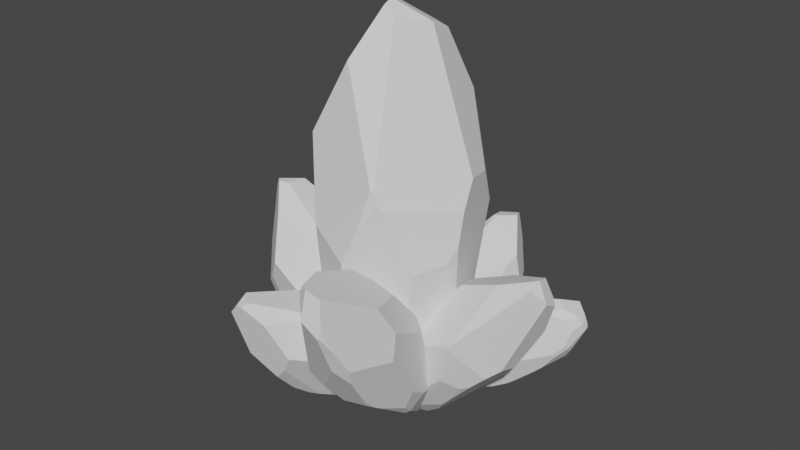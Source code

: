 # Source: crystals1.blend  (saved by Blender 2.90.8; exported with 4.5.12 LTS)
import bpy
from mathutils import Matrix  # noqa: F401  (used for matrix-valued properties, if any)

bpy.ops.wm.read_factory_settings(use_empty=True)
scene = bpy.context.scene
scene.name = 'Scene'

# ---- collections
col_collection = bpy.data.collections.new('Collection'); scene.collection.children.link(col_collection)

# ---- world
world_world = bpy.data.worlds.new('World'); scene.world = world_world
world_world.use_nodes = True; world_world.node_tree.nodes.clear()
_N = world_world.node_tree.nodes; _L = world_world.node_tree.links
n0 = _N.new('ShaderNodeOutputWorld'); n0.name = 'World Output'; n0.location = (300, 300)
n1 = _N.new('ShaderNodeBackground'); n1.name = 'Background'; n1.location = (10, 300)
n1.inputs[0].default_value = (0.05088, 0.05088, 0.05088, 1.0)
_L.new(n1.outputs[0], n0.inputs[0])
n0.is_active_output = True
world_world.color = (0.05088, 0.05088, 0.05088)
world_world.use_sun_shadow = False
world_world.sun_shadow_jitter_overblur = 0.0

# ---- meshes
me_sphere = bpy.data.meshes.new('Sphere')
me_sphere.from_pydata([(0.0, 0.5617, -1.02), (0.0, 0.4299, -1.463), (0.1811, 0.1163, -1.759), (0.3864, 8.478e-08, -1.463), (0.2091, 9.384e-08, -1.759), (-0.521, 0.1057, -0.497), (-0.09404, -0.3373, 0.4959), (0.2089, -0.5124, -0.1205), (-1.215e-08, -0.2746, -1.696), (-0.1264, -0.2436, -1.686), (-0.2081, -0.1337, -1.707), (0.08977, 0.05767, -1.811), (0.1274, 9.304e-08, -1.799), (0.0, 0.3195, -1.628), (0.1057, 0.2037, -1.755), (0.1067, 0.1991, -1.759), (-0.16, 0.3083, -1.574), (0.04887, 0.09118, -1.815), (0.4416, 7.634e-08, -1.256), (0.5146, -0.1263, -0.5141), (1.25e-08, 0.5761, -0.857), (0.44, 0.2117, -0.1824), (0.205, 0.5248, -0.2482), (-0.35, -0.2248, -1.396), (-0.3131, -0.3976, 0.0509), (-0.3419, -0.2196, -1.431), (-0.3313, -0.2186, -1.463), (-0.1994, 0.3843, -1.416), (-0.1865, 0.3743, -1.463), (-0.3142, -0.2018, -1.502), (-0.2115, -0.07945, -1.723), (-0.1764, 0.34, -1.519), (-0.1676, 0.04136, -1.766), (-0.167, 0.2924, -1.582), (-0.3613, -0.2112, -1.366), (-0.538, 0.03494, -0.497), (-0.5005, -0.04609, -0.1281), (-0.5345, 0.02818, -0.4323), (-0.4253, -0.2278, -0.07653), (-0.5057, -0.05245, -0.8109), (-0.5288, 0.007072, -0.6966), (0.2184, -0.421, -1.274), (0.2753, -0.492, -0.2305), (0.3815, -0.3951, -0.5874), (0.1396, -0.5558, -0.3772), (0.05598, -0.5845, -0.5741), (0.05977, 0.4121, -1.463), (0.04846, 0.5473, -1.02), (0.2464, 0.1583, -1.633), (0.3699, 0.06849, -1.463), (0.142, 0.2737, -1.634), (0.4239, 0.06327, -1.265), (0.1857, 0.5495, -0.4621), (0.1593, 0.5564, -0.5428), (0.2279, 0.5286, -0.3684), (0.3957, 0.3302, -0.4138), (0.1002, -0.5059, -1.107), (0.04853, -0.5857, -0.5853), (-0.198, -0.5195, -0.4472), (0.05246, -0.5776, -0.6636), (0.05939, -0.5434, -0.9666), (0.4919, -0.1927, -0.599), (0.4895, -0.1061, -0.8917), (0.4751, -0.08454, -1.055), (0.4024, -0.3672, -0.6261), (0.3746, -0.3818, -0.7608), (0.3277, -0.3768, -1.083), (0.2033, -0.02428, -1.759), (0.3543, -0.1331, -1.463), (0.2052, -0.3954, -1.373), (0.147, -0.0686, -1.781), (0.05134, -0.2487, -1.712), (0.1369, -0.3891, -1.463), (0.3592, -0.2255, -1.361), (0.3551, -0.2355, -1.356), (-1.227e-08, -0.2761, -1.693), (-0.138, -0.266, -1.647), (-0.2502, -0.3744, -1.301), (0.1327, -0.3903, -1.463), (-0.2453, -0.3143, -1.463), (0.1034, -0.4524, -1.284), (-0.06968, -0.4826, -1.112), (-0.2236, -0.4212, -1.192), (0.002399, -0.1453, 0.7746), (0.05453, 0.4547, 0.1537), (-0.3636, 0.1541, 0.2313), (0.1106, 0.4564, 0.1968), (0.1711, 0.4794, 0.0756), (0.2377, 0.3538, 0.2301), (0.1111, 0.3272, 0.4424), (0.1046, 0.4474, 0.2214), (-0.206, 0.5003, -1.02), (-0.4939, 0.2066, -0.5321), (-0.1488, 0.5422, -0.7388), (-0.243, 0.4683, -1.09), (-0.3106, 0.4033, -1.065), (-0.475, 0.2315, -0.6936), (-0.2095, 0.4588, -0.142), (-0.3653, 0.307, -0.04233), (-0.001114, -0.0821, 0.7996), (0.1357, 0.2309, 0.5945), (0.1479, 0.2228, 0.5943), (0.07662, 0.2002, 0.6304), (-0.05897, 0.04705, 0.7547), (0.2285, -0.5073, -0.1289), (0.5113, -0.07557, -0.313), (0.4934, 0.02195, -0.1491), (0.2743, -0.4925, -0.2259), (0.2723, -0.4944, -0.2232), (0.2583, -0.5047, -0.2007), (0.06894, -0.1455, 0.7126), (0.1798, 0.04874, 0.6709), (0.1691, 0.03523, 0.6814)], [], [(17, 15, 2, 11), (11, 2, 4, 12), (73, 74, 69, 72, 71, 70, 67, 68), (33, 31, 16), (62, 19, 61), (35, 37, 5), (110, 83, 6, 7, 104), (109, 104, 7, 44), (59, 45, 57), (81, 80, 56, 60), (49, 51, 18, 3), (91, 93, 20, 0), (93, 91, 94, 95, 96, 92, 98, 97), (51, 49, 48, 50, 46, 47, 53, 52, 54, 55), (52, 22, 54), (25, 23, 34), (13, 14, 15, 17, 32, 33, 16), (10, 29, 30), (16, 31, 28, 1, 13), (103, 85, 36, 38, 24, 6, 83, 99), (35, 40, 39, 38, 36, 37), (65, 64, 43), (14, 50, 48, 2, 15), (2, 48, 49, 3, 4), (0, 20, 53, 47), (1, 0, 47, 46), (13, 1, 46, 50, 14), (80, 81, 82, 77, 79, 76, 75, 78), (79, 77, 23, 25, 26), (24, 58, 57, 45, 44, 7, 6), (109, 44, 45, 59, 60, 56, 41, 66, 65, 43, 42, 108), (105, 19, 62, 63, 18, 51, 55, 21, 106), (105, 107, 42, 43, 64, 61, 19), (69, 74, 66, 41), (66, 74, 73, 63, 62, 61, 64, 65), (10, 30, 32, 17, 11, 12, 70, 71, 8, 9), (3, 18, 63, 73, 68), (12, 4, 67, 70), (4, 3, 68, 67), (57, 58, 82, 81, 60, 59), (69, 41, 56, 80, 78, 72), (38, 39, 34, 23, 77, 82, 58, 24), (9, 76, 79, 26, 29, 10), (8, 75, 76, 9), (71, 72, 78, 75, 8), (87, 88, 21, 55, 54, 22), (84, 90, 86), (93, 97, 84, 86, 87, 22, 52, 53, 20), (28, 31, 33, 32, 30, 29, 26, 25, 34, 39, 40, 96, 95, 27), (27, 95, 94), (40, 35, 5, 92, 96), (36, 85, 98, 92, 5, 37), (27, 94, 91, 0, 1, 28), (102, 100, 89), (112, 99, 83, 110), (90, 84, 97, 98, 85, 103, 102, 89), (88, 87, 86, 90, 89, 100, 101), (111, 101, 100, 102, 103, 99, 112), (111, 112, 110, 104, 109, 108, 107, 105, 106), (42, 107, 108), (101, 111, 106, 21, 88)])
_uv = me_sphere.uv_layers.new(name='UVMap')
_uv.uv.foreach_set('vector', [0.5575, 0.0, 0.6125, 0.02155, 0.6831, 0.02155, 0.5964, 0.001499, 0.5964, 0.001499, 0.6831, 0.02155, 0.7097, 0.02155, 0.6321, 0.006014, 0.8523, 0.1735, 0.8484, 0.1756, 0.706, 0.169, 0.6411, 0.1348, 0.5599, 0.03957, 0.6507, 0.01287, 0.7042, 0.02155, 0.8477, 0.1348, 0.3525, 0.08894, 0.3435, 0.1133, 0.3591, 0.09235, 0.9761, 0.3531, 1.0, 0.4975, 0.9784, 0.4651, 0.0, 0.5041, 0.003339, 0.5288, 0.01619, 0.5041, 0.5766, 0.9667, 0.5134, 0.9904, 0.4218, 0.8838, 0.7096, 0.6481, 0.7282, 0.6449, 0.7565, 0.6174, 0.7282, 0.6449, 0.7096, 0.6481, 0.6437, 0.5499, 0.5609, 0.4404, 0.5643, 0.4746, 0.5572, 0.4703, 0.4449, 0.2689, 0.6093, 0.2033, 0.6063, 0.2709, 0.5675, 0.3245, 0.8625, 0.1348, 0.9138, 0.2102, 0.9306, 0.2137, 0.8782, 0.1348, 0.3154, 0.3042, 0.3698, 0.4116, 0.5111, 0.3664, 0.5111, 0.3042, 0.3698, 0.4116, 0.3154, 0.3042, 0.2802, 0.2774, 0.216, 0.2869, 0.05984, 0.4289, 0.04193, 0.4907, 0.1641, 0.678, 0.3121, 0.6399, 0.9138, 0.2102, 0.8625, 0.1348, 0.7451, 0.06968, 0.646, 0.06938, 0.5679, 0.1348, 0.5571, 0.3042, 0.6624, 0.4866, 0.6875, 0.5174, 0.7276, 0.5533, 0.887, 0.5359, 0.6875, 0.5174, 0.7058, 0.5993, 0.7276, 0.5533, 0.1863, 0.1468, 0.1786, 0.1601, 0.1679, 0.1716, 0.5111, 0.07142, 0.6115, 0.02301, 0.6125, 0.02155, 0.5575, 0.0, 0.3519, 0.01861, 0.3525, 0.08894, 0.3591, 0.09235, 0.3134, 0.04145, 0.2126, 0.1197, 0.3101, 0.03532, 0.3591, 0.09235, 0.3435, 0.1133, 0.3339, 0.1348, 0.5111, 0.1348, 0.5111, 0.07142, 0.4551, 0.9828, 0.1657, 0.7827, 0.03563, 0.6452, 0.1071, 0.6649, 0.2137, 0.7136, 0.4218, 0.8838, 0.5134, 0.9904, 0.51, 1.0, 0.0, 0.5041, 0.008719, 0.4277, 0.03072, 0.384, 0.1071, 0.6649, 0.03563, 0.6452, 0.003339, 0.5288, 0.867, 0.4032, 0.8933, 0.4547, 0.8736, 0.4695, 0.6115, 0.02301, 0.646, 0.06938, 0.7451, 0.06968, 0.6831, 0.02155, 0.6125, 0.02155, 0.6831, 0.02155, 0.7451, 0.06968, 0.8625, 0.1348, 0.8782, 0.1348, 0.7097, 0.02155, 0.5111, 0.3042, 0.5111, 0.3664, 0.6624, 0.4866, 0.5571, 0.3042, 0.5111, 0.1348, 0.5111, 0.3042, 0.5571, 0.3042, 0.5679, 0.1348, 0.5111, 0.07142, 0.5111, 0.1348, 0.5679, 0.1348, 0.646, 0.06938, 0.6115, 0.02301, 0.6093, 0.2033, 0.4449, 0.2689, 0.2987, 0.2382, 0.2735, 0.1964, 0.278, 0.1348, 0.38, 0.06434, 0.5111, 0.04651, 0.6372, 0.1348, 0.278, 0.1348, 0.2735, 0.1964, 0.1786, 0.1601, 0.1863, 0.1468, 0.1964, 0.1348, 0.2137, 0.7136, 0.323, 0.5231, 0.5572, 0.4703, 0.5643, 0.4746, 0.6437, 0.5499, 0.7096, 0.6481, 0.4218, 0.8838, 0.7565, 0.6174, 0.6437, 0.5499, 0.5643, 0.4746, 0.5609, 0.4404, 0.5675, 0.3245, 0.6063, 0.2709, 0.7186, 0.207, 0.8224, 0.2799, 0.867, 0.4032, 0.8736, 0.4695, 0.7726, 0.606, 0.7698, 0.6088, 0.9969, 0.5745, 1.0, 0.4975, 0.9761, 0.3531, 0.9624, 0.2908, 0.9306, 0.2137, 0.9138, 0.2102, 0.887, 0.5359, 0.9291, 0.6244, 0.9798, 0.6372, 0.9969, 0.5745, 0.7717, 0.6078, 0.7726, 0.606, 0.8736, 0.4695, 0.8933, 0.4547, 0.9784, 0.4651, 1.0, 0.4975, 0.706, 0.169, 0.8484, 0.1756, 0.8224, 0.2799, 0.7186, 0.207, 0.8224, 0.2799, 0.8484, 0.1756, 0.8523, 0.1735, 0.9624, 0.2908, 0.9761, 0.3531, 0.9784, 0.4651, 0.8933, 0.4547, 0.867, 0.4032, 0.3134, 0.04145, 0.3101, 0.03532, 0.3519, 0.01861, 0.5575, 0.0, 0.5964, 0.001499, 0.6321, 0.006014, 0.6507, 0.01287, 0.5599, 0.03957, 0.5111, 0.04563, 0.391, 0.04948, 0.8782, 0.1348, 0.9306, 0.2137, 0.9624, 0.2908, 0.8523, 0.1735, 0.8477, 0.1348, 0.6321, 0.006014, 0.7097, 0.02155, 0.7042, 0.02155, 0.6507, 0.01287, 0.7097, 0.02155, 0.8782, 0.1348, 0.8477, 0.1348, 0.7042, 0.02155, 0.5572, 0.4703, 0.323, 0.5231, 0.2987, 0.2382, 0.4449, 0.2689, 0.5675, 0.3245, 0.5609, 0.4404, 0.706, 0.169, 0.7186, 0.207, 0.6063, 0.2709, 0.6093, 0.2033, 0.6372, 0.1348, 0.6411, 0.1348, 0.1071, 0.6649, 0.03072, 0.384, 0.1679, 0.1716, 0.1786, 0.1601, 0.2735, 0.1964, 0.2987, 0.2382, 0.323, 0.5231, 0.2137, 0.7136, 0.391, 0.04948, 0.38, 0.06434, 0.278, 0.1348, 0.1964, 0.1348, 0.2126, 0.1197, 0.3134, 0.04145, 0.5111, 0.04563, 0.5111, 0.04651, 0.38, 0.06434, 0.391, 0.04948, 0.5599, 0.03957, 0.6411, 0.1348, 0.6372, 0.1348, 0.5111, 0.04651, 0.5111, 0.04563, 0.6736, 0.7231, 0.7369, 0.7822, 0.9291, 0.6244, 0.887, 0.5359, 0.7276, 0.5533, 0.7058, 0.5993, 0.5629, 0.7529, 0.6105, 0.7789, 0.6161, 0.7695, 0.3698, 0.4116, 0.3121, 0.6399, 0.5629, 0.7529, 0.6161, 0.7695, 0.6736, 0.7231, 0.7058, 0.5993, 0.6875, 0.5174, 0.6624, 0.4866, 0.5111, 0.3664, 0.3339, 0.1348, 0.3435, 0.1133, 0.3525, 0.08894, 0.3519, 0.01861, 0.3101, 0.03532, 0.2126, 0.1197, 0.1964, 0.1348, 0.1863, 0.1468, 0.1679, 0.1716, 0.03072, 0.384, 0.008719, 0.4277, 0.05984, 0.4289, 0.216, 0.2869, 0.3217, 0.1525, 0.3217, 0.1525, 0.216, 0.2869, 0.2802, 0.2774, 0.008719, 0.4277, 0.0, 0.5041, 0.01619, 0.5041, 0.04193, 0.4907, 0.05984, 0.4289, 0.03563, 0.6452, 0.1657, 0.7827, 0.1641, 0.678, 0.04193, 0.4907, 0.01619, 0.5041, 0.003339, 0.5288, 0.3217, 0.1525, 0.2802, 0.2774, 0.3154, 0.3042, 0.5111, 0.3042, 0.5111, 0.1348, 0.3339, 0.1348, 0.5839, 0.9353, 0.64, 0.9215, 0.6166, 0.8634, 0.6717, 0.9548, 0.51, 1.0, 0.5134, 0.9904, 0.5766, 0.9667, 0.6105, 0.7789, 0.5629, 0.7529, 0.3121, 0.6399, 0.1641, 0.678, 0.1657, 0.7827, 0.4551, 0.9828, 0.5839, 0.9353, 0.6166, 0.8634, 0.7369, 0.7822, 0.6736, 0.7231, 0.6161, 0.7695, 0.6105, 0.7789, 0.6166, 0.8634, 0.64, 0.9215, 0.6516, 0.9215, 0.6819, 0.9508, 0.6516, 0.9215, 0.64, 0.9215, 0.5839, 0.9353, 0.4551, 0.9828, 0.51, 1.0, 0.6717, 0.9548, 0.6819, 0.9508, 0.6717, 0.9548, 0.5766, 0.9667, 0.7282, 0.6449, 0.7565, 0.6174, 0.7698, 0.6088, 0.7717, 0.6078, 0.9969, 0.5745, 0.9798, 0.6372, 0.7726, 0.606, 0.7717, 0.6078, 0.7698, 0.6088, 0.6516, 0.9215, 0.6819, 0.9508, 0.9798, 0.6372, 0.9291, 0.6244, 0.7369, 0.7822])
me_sphere.use_remesh_fix_poles = True
me_sphere.use_remesh_preserve_attributes = False
me_sphere.use_mirror_vertex_groups = False
me_sphere.update()
me_sphere_002 = bpy.data.meshes.new('Sphere.002')
me_sphere_002.from_pydata([(0.4638, 0.2373, -1.479), (0.2615, 0.183, -1.66), (0.1458, -0.01261, -1.802), (0.3142, -0.1326, -1.716), (0.1311, -0.07583, -1.793), (0.3726, 0.1627, -0.9936), (0.827, -0.189, -0.6081), (0.662, -0.3484, -0.9603), (0.0171, -0.1465, -1.649), (-0.02004, -0.09538, -1.608), (-0.03527, -0.01926, -1.609), (0.07798, -0.01299, -1.787), (0.08432, -0.05142, -1.784), (0.1726, 0.1337, -1.717), (0.1378, 0.05054, -1.79), (0.1357, 0.0481, -1.792), (0.1311, 0.1737, -1.637), (0.06826, 0.0148, -1.78), (0.416, -0.1523, -1.64), (0.7071, -0.2469, -1.305), (0.5306, 0.2411, -1.407), (0.8823, -0.07125, -1.184), (0.8357, 0.1464, -1.189), (0.0129, -0.027, -1.406), (0.5566, -0.146, -0.729), (0.003403, -0.02625, -1.425), (-0.004685, -0.02828, -1.443), (0.1943, 0.2183, -1.565), (0.1788, 0.2107, -1.589), (-0.009996, -0.02455, -1.469), (-0.03109, 0.007721, -1.624), (0.1532, 0.1925, -1.612), (-0.005372, 0.05303, -1.679), (0.1215, 0.1684, -1.636), (0.02337, -0.01785, -1.39), (0.3507, 0.1341, -0.9762), (0.4919, 0.07809, -0.8069), (0.3759, 0.1287, -0.9468), (0.5011, -0.0307, -0.7782), (0.2209, 0.08904, -1.116), (0.2699, 0.1219, -1.066), (0.2333, -0.2868, -1.505), (0.6484, -0.356, -1.036), (0.5697, -0.3343, -1.25), (0.5257, -0.3442, -1.047), (0.4107, -0.33, -1.105), (0.2802, 0.1572, -1.676), (0.4789, 0.2164, -1.493), (0.2289, -0.01396, -1.774), (0.3229, -0.09537, -1.722), (0.2142, 0.07095, -1.759), (0.4194, -0.1171, -1.649), (0.7499, 0.1676, -1.284), (0.7098, 0.18, -1.313), (0.7981, 0.1437, -1.252), (0.8006, 0.00197, -1.295), (0.2356, -0.2958, -1.376), (0.4032, -0.3282, -1.107), (0.3784, -0.228, -0.974), (0.3757, -0.3241, -1.146), (0.267, -0.3043, -1.292), (0.6509, -0.2702, -1.325), (0.554, -0.2232, -1.472), (0.4893, -0.2058, -1.545), (0.5685, -0.3264, -1.279), (0.502, -0.3229, -1.329), (0.3589, -0.301, -1.461), (0.1237, -0.08564, -1.787), (0.2732, -0.1864, -1.683), (0.1949, -0.269, -1.55), (0.08385, -0.08991, -1.771), (0.03593, -0.1488, -1.678), (0.1354, -0.2446, -1.569), (0.2947, -0.2334, -1.623), (0.2931, -0.237, -1.618), (0.01767, -0.1473, -1.648), (-0.01408, -0.1033, -1.583), (0.05535, -0.1285, -1.371), (0.1335, -0.244, -1.568), (0.007056, -0.09848, -1.456), (0.1792, -0.2682, -1.466), (0.1744, -0.2355, -1.326), (0.0981, -0.1604, -1.322), (1.014, -0.1311, -0.5445), (0.9211, 0.1494, -0.9442), (0.7281, 0.1267, -0.7212), (0.9595, 0.1332, -0.9432), (0.9399, 0.1288, -1.022), (0.9984, 0.04713, -0.953), (1.028, 0.06731, -0.81), (0.965, 0.1302, -0.9286), (0.3725, 0.2679, -1.401), (0.3909, 0.2033, -1.035), (0.5133, 0.266, -1.299), (0.324, 0.2648, -1.416), (0.2941, 0.2531, -1.371), (0.3402, 0.2125, -1.119), (0.7062, 0.2332, -0.9927), (0.6534, 0.2046, -0.8707), (1.037, -0.1006, -0.5424), (1.076, 0.0118, -0.7328), (1.079, 0.004411, -0.7356), (1.061, 0.01374, -0.6919), (1.025, -0.02182, -0.5652), (0.6672, -0.3515, -0.9715), (0.7957, -0.2256, -1.22), (0.8744, -0.1772, -1.155), (0.6497, -0.356, -1.033), (0.6496, -0.3564, -1.031), (0.6509, -0.3576, -1.014), (1.015, -0.1493, -0.5947), (1.083, -0.08865, -0.6824), (1.08, -0.09213, -0.6718)], [], [(17, 15, 2, 11), (11, 2, 4, 12), (73, 74, 69, 72, 71, 70, 67, 68), (33, 31, 16), (62, 19, 61), (35, 37, 5), (110, 83, 6, 7, 104), (109, 104, 7, 44), (59, 45, 57), (81, 80, 56, 60), (49, 51, 18, 3), (91, 93, 20, 0), (93, 91, 94, 95, 96, 92, 98, 97), (51, 49, 48, 50, 46, 47, 53, 52, 54, 55), (52, 22, 54), (25, 23, 34), (13, 14, 15, 17, 32, 33, 16), (10, 29, 30), (16, 31, 28, 1, 13), (103, 85, 36, 38, 24, 6, 83, 99), (35, 40, 39, 38, 36, 37), (65, 64, 43), (14, 50, 48, 2, 15), (2, 48, 49, 3, 4), (0, 20, 53, 47), (1, 0, 47, 46), (13, 1, 46, 50, 14), (80, 81, 82, 77, 79, 76, 75, 78), (79, 77, 23, 25, 26), (24, 58, 57, 45, 44, 7, 6), (109, 44, 45, 59, 60, 56, 41, 66, 65, 43, 42, 108), (105, 19, 62, 63, 18, 51, 55, 21, 106), (105, 107, 42, 43, 64, 61, 19), (69, 74, 66, 41), (66, 74, 73, 63, 62, 61, 64, 65), (10, 30, 32, 17, 11, 12, 70, 71, 8, 9), (3, 18, 63, 73, 68), (12, 4, 67, 70), (4, 3, 68, 67), (57, 58, 82, 81, 60, 59), (69, 41, 56, 80, 78, 72), (38, 39, 34, 23, 77, 82, 58, 24), (9, 76, 79, 26, 29, 10), (8, 75, 76, 9), (71, 72, 78, 75, 8), (87, 88, 21, 55, 54, 22), (84, 90, 86), (93, 97, 84, 86, 87, 22, 52, 53, 20), (28, 31, 33, 32, 30, 29, 26, 25, 34, 39, 40, 96, 95, 27), (27, 95, 94), (40, 35, 5, 92, 96), (36, 85, 98, 92, 5, 37), (27, 94, 91, 0, 1, 28), (102, 100, 89), (112, 99, 83, 110), (90, 84, 97, 98, 85, 103, 102, 89), (88, 87, 86, 90, 89, 100, 101), (111, 101, 100, 102, 103, 99, 112), (111, 112, 110, 104, 109, 108, 107, 105, 106), (42, 107, 108), (101, 111, 106, 21, 88)])
_uv = me_sphere_002.uv_layers.new(name='UVMap')
_uv.uv.foreach_set('vector', [0.5575, 0.0, 0.6125, 0.02155, 0.6831, 0.02155, 0.5964, 0.001499, 0.5964, 0.001499, 0.6831, 0.02155, 0.7097, 0.02155, 0.6321, 0.006014, 0.8523, 0.1735, 0.8484, 0.1756, 0.706, 0.169, 0.6411, 0.1348, 0.5599, 0.03957, 0.6507, 0.01287, 0.7042, 0.02155, 0.8477, 0.1348, 0.3525, 0.08894, 0.3435, 0.1133, 0.3591, 0.09235, 0.9761, 0.3531, 1.0, 0.4975, 0.9784, 0.4651, 0.0, 0.5041, 0.003339, 0.5288, 0.01619, 0.5041, 0.5766, 0.9667, 0.5134, 0.9904, 0.4218, 0.8838, 0.7096, 0.6481, 0.7282, 0.6449, 0.7565, 0.6174, 0.7282, 0.6449, 0.7096, 0.6481, 0.6437, 0.5499, 0.5609, 0.4404, 0.5643, 0.4746, 0.5572, 0.4703, 0.4449, 0.2689, 0.6093, 0.2033, 0.6063, 0.2709, 0.5675, 0.3245, 0.8625, 0.1348, 0.9138, 0.2102, 0.9306, 0.2137, 0.8782, 0.1348, 0.3154, 0.3042, 0.3698, 0.4116, 0.5111, 0.3664, 0.5111, 0.3042, 0.3698, 0.4116, 0.3154, 0.3042, 0.2802, 0.2774, 0.216, 0.2869, 0.05984, 0.4289, 0.04193, 0.4907, 0.1641, 0.678, 0.3121, 0.6399, 0.9138, 0.2102, 0.8625, 0.1348, 0.7451, 0.06968, 0.646, 0.06938, 0.5679, 0.1348, 0.5571, 0.3042, 0.6624, 0.4866, 0.6875, 0.5174, 0.7276, 0.5533, 0.887, 0.5359, 0.6875, 0.5174, 0.7058, 0.5993, 0.7276, 0.5533, 0.1863, 0.1468, 0.1786, 0.1601, 0.1679, 0.1716, 0.5111, 0.07142, 0.6115, 0.02301, 0.6125, 0.02155, 0.5575, 0.0, 0.3519, 0.01861, 0.3525, 0.08894, 0.3591, 0.09235, 0.3134, 0.04145, 0.2126, 0.1197, 0.3101, 0.03532, 0.3591, 0.09235, 0.3435, 0.1133, 0.3339, 0.1348, 0.5111, 0.1348, 0.5111, 0.07142, 0.4551, 0.9828, 0.1657, 0.7827, 0.03563, 0.6452, 0.1071, 0.6649, 0.2137, 0.7136, 0.4218, 0.8838, 0.5134, 0.9904, 0.51, 1.0, 0.0, 0.5041, 0.008719, 0.4277, 0.03072, 0.384, 0.1071, 0.6649, 0.03563, 0.6452, 0.003339, 0.5288, 0.867, 0.4032, 0.8933, 0.4547, 0.8736, 0.4695, 0.6115, 0.02301, 0.646, 0.06938, 0.7451, 0.06968, 0.6831, 0.02155, 0.6125, 0.02155, 0.6831, 0.02155, 0.7451, 0.06968, 0.8625, 0.1348, 0.8782, 0.1348, 0.7097, 0.02155, 0.5111, 0.3042, 0.5111, 0.3664, 0.6624, 0.4866, 0.5571, 0.3042, 0.5111, 0.1348, 0.5111, 0.3042, 0.5571, 0.3042, 0.5679, 0.1348, 0.5111, 0.07142, 0.5111, 0.1348, 0.5679, 0.1348, 0.646, 0.06938, 0.6115, 0.02301, 0.6093, 0.2033, 0.4449, 0.2689, 0.2987, 0.2382, 0.2735, 0.1964, 0.278, 0.1348, 0.38, 0.06434, 0.5111, 0.04651, 0.6372, 0.1348, 0.278, 0.1348, 0.2735, 0.1964, 0.1786, 0.1601, 0.1863, 0.1468, 0.1964, 0.1348, 0.2137, 0.7136, 0.323, 0.5231, 0.5572, 0.4703, 0.5643, 0.4746, 0.6437, 0.5499, 0.7096, 0.6481, 0.4218, 0.8838, 0.7565, 0.6174, 0.6437, 0.5499, 0.5643, 0.4746, 0.5609, 0.4404, 0.5675, 0.3245, 0.6063, 0.2709, 0.7186, 0.207, 0.8224, 0.2799, 0.867, 0.4032, 0.8736, 0.4695, 0.7726, 0.606, 0.7698, 0.6088, 0.9969, 0.5745, 1.0, 0.4975, 0.9761, 0.3531, 0.9624, 0.2908, 0.9306, 0.2137, 0.9138, 0.2102, 0.887, 0.5359, 0.9291, 0.6244, 0.9798, 0.6372, 0.9969, 0.5745, 0.7717, 0.6078, 0.7726, 0.606, 0.8736, 0.4695, 0.8933, 0.4547, 0.9784, 0.4651, 1.0, 0.4975, 0.706, 0.169, 0.8484, 0.1756, 0.8224, 0.2799, 0.7186, 0.207, 0.8224, 0.2799, 0.8484, 0.1756, 0.8523, 0.1735, 0.9624, 0.2908, 0.9761, 0.3531, 0.9784, 0.4651, 0.8933, 0.4547, 0.867, 0.4032, 0.3134, 0.04145, 0.3101, 0.03532, 0.3519, 0.01861, 0.5575, 0.0, 0.5964, 0.001499, 0.6321, 0.006014, 0.6507, 0.01287, 0.5599, 0.03957, 0.5111, 0.04563, 0.391, 0.04948, 0.8782, 0.1348, 0.9306, 0.2137, 0.9624, 0.2908, 0.8523, 0.1735, 0.8477, 0.1348, 0.6321, 0.006014, 0.7097, 0.02155, 0.7042, 0.02155, 0.6507, 0.01287, 0.7097, 0.02155, 0.8782, 0.1348, 0.8477, 0.1348, 0.7042, 0.02155, 0.5572, 0.4703, 0.323, 0.5231, 0.2987, 0.2382, 0.4449, 0.2689, 0.5675, 0.3245, 0.5609, 0.4404, 0.706, 0.169, 0.7186, 0.207, 0.6063, 0.2709, 0.6093, 0.2033, 0.6372, 0.1348, 0.6411, 0.1348, 0.1071, 0.6649, 0.03072, 0.384, 0.1679, 0.1716, 0.1786, 0.1601, 0.2735, 0.1964, 0.2987, 0.2382, 0.323, 0.5231, 0.2137, 0.7136, 0.391, 0.04948, 0.38, 0.06434, 0.278, 0.1348, 0.1964, 0.1348, 0.2126, 0.1197, 0.3134, 0.04145, 0.5111, 0.04563, 0.5111, 0.04651, 0.38, 0.06434, 0.391, 0.04948, 0.5599, 0.03957, 0.6411, 0.1348, 0.6372, 0.1348, 0.5111, 0.04651, 0.5111, 0.04563, 0.6736, 0.7231, 0.7369, 0.7822, 0.9291, 0.6244, 0.887, 0.5359, 0.7276, 0.5533, 0.7058, 0.5993, 0.5629, 0.7529, 0.6105, 0.7789, 0.6161, 0.7695, 0.3698, 0.4116, 0.3121, 0.6399, 0.5629, 0.7529, 0.6161, 0.7695, 0.6736, 0.7231, 0.7058, 0.5993, 0.6875, 0.5174, 0.6624, 0.4866, 0.5111, 0.3664, 0.3339, 0.1348, 0.3435, 0.1133, 0.3525, 0.08894, 0.3519, 0.01861, 0.3101, 0.03532, 0.2126, 0.1197, 0.1964, 0.1348, 0.1863, 0.1468, 0.1679, 0.1716, 0.03072, 0.384, 0.008719, 0.4277, 0.05984, 0.4289, 0.216, 0.2869, 0.3217, 0.1525, 0.3217, 0.1525, 0.216, 0.2869, 0.2802, 0.2774, 0.008719, 0.4277, 0.0, 0.5041, 0.01619, 0.5041, 0.04193, 0.4907, 0.05984, 0.4289, 0.03563, 0.6452, 0.1657, 0.7827, 0.1641, 0.678, 0.04193, 0.4907, 0.01619, 0.5041, 0.003339, 0.5288, 0.3217, 0.1525, 0.2802, 0.2774, 0.3154, 0.3042, 0.5111, 0.3042, 0.5111, 0.1348, 0.3339, 0.1348, 0.5839, 0.9353, 0.64, 0.9215, 0.6166, 0.8634, 0.6717, 0.9548, 0.51, 1.0, 0.5134, 0.9904, 0.5766, 0.9667, 0.6105, 0.7789, 0.5629, 0.7529, 0.3121, 0.6399, 0.1641, 0.678, 0.1657, 0.7827, 0.4551, 0.9828, 0.5839, 0.9353, 0.6166, 0.8634, 0.7369, 0.7822, 0.6736, 0.7231, 0.6161, 0.7695, 0.6105, 0.7789, 0.6166, 0.8634, 0.64, 0.9215, 0.6516, 0.9215, 0.6819, 0.9508, 0.6516, 0.9215, 0.64, 0.9215, 0.5839, 0.9353, 0.4551, 0.9828, 0.51, 1.0, 0.6717, 0.9548, 0.6819, 0.9508, 0.6717, 0.9548, 0.5766, 0.9667, 0.7282, 0.6449, 0.7565, 0.6174, 0.7698, 0.6088, 0.7717, 0.6078, 0.9969, 0.5745, 0.9798, 0.6372, 0.7726, 0.606, 0.7717, 0.6078, 0.7698, 0.6088, 0.6516, 0.9215, 0.6819, 0.9508, 0.9798, 0.6372, 0.9291, 0.6244, 0.7369, 0.7822])
me_sphere_002.use_remesh_fix_poles = True
me_sphere_002.use_remesh_preserve_attributes = False
me_sphere_002.use_mirror_vertex_groups = False
me_sphere_002.update()
me_sphere_003 = bpy.data.meshes.new('Sphere.003')
me_sphere_003.from_pydata([(-0.4673, 0.1827, -1.479), (-0.2866, 0.1374, -1.679), (-0.01004, 0.07991, -1.717), (0.02959, 0.1034, -1.484), (0.04009, 0.03771, -1.688), (-0.7263, -0.2736, -1.31), (-0.6976, -0.3324, -0.6031), (-0.3087, -0.261, -0.7848), (0.01129, -0.1829, -1.679), (-0.06028, -0.2233, -1.719), (-0.1267, -0.2064, -1.774), (-0.01719, 0.01507, -1.762), (0.01496, 0.003959, -1.735), (-0.1996, 0.0919, -1.743), (-0.07404, 0.08803, -1.754), (-0.07088, 0.08645, -1.754), (-0.2872, 0.01569, -1.766), (-0.0456, 0.01322, -1.783), (-0.0094, 0.1197, -1.363), (-0.1673, 0.06523, -0.9474), (-0.5227, 0.1835, -1.401), (-0.4136, 0.1787, -0.8617), (-0.6018, 0.2259, -1.022), (-0.2603, -0.3214, -1.65), (-0.6406, -0.4388, -0.8858), (-0.2473, -0.3142, -1.665), (-0.2329, -0.3081, -1.678), (-0.3789, 0.02842, -1.712), (-0.3552, 0.03101, -1.73), (-0.218, -0.2914, -1.695), (-0.1406, -0.182, -1.792), (-0.3221, 0.02139, -1.749), (-0.1452, -0.1051, -1.82), (-0.2825, 0.00557, -1.77), (-0.2793, -0.3211, -1.64), (-0.7116, -0.314, -1.304), (-0.7837, -0.3491, -1.094), (-0.728, -0.318, -1.269), (-0.707, -0.4033, -1.014), (-0.5705, -0.3294, -1.436), (-0.636, -0.3158, -1.396), (0.02722, -0.1723, -1.373), (-0.2501, -0.2189, -0.8218), (-0.1202, -0.1149, -0.9822), (-0.2466, -0.3018, -0.9282), (-0.2146, -0.3441, -1.049), (-0.2533, 0.1548, -1.657), (-0.4402, 0.1969, -1.461), (-0.03256, 0.123, -1.64), (7.661e-05, 0.1282, -1.5), (-0.1175, 0.1319, -1.693), (-0.03493, 0.1419, -1.383), (-0.5518, 0.2368, -1.139), (-0.541, 0.2316, -1.189), (-0.5548, 0.2419, -1.075), (-0.3996, 0.2233, -1.011), (-0.05261, -0.269, -1.314), (-0.2142, -0.3475, -1.056), (-0.3926, -0.4279, -1.078), (-0.1904, -0.3392, -1.096), (-0.1034, -0.3092, -1.251), (-0.1301, 0.02755, -0.9861), (-0.06733, 0.07752, -1.148), (-0.0299, 0.08733, -1.237), (-0.1074, -0.09151, -0.9994), (-0.07342, -0.1054, -1.073), (0.004132, -0.1116, -1.25), (0.04514, 0.02387, -1.686), (0.05726, 0.02745, -1.472), (0.04397, -0.1625, -1.431), (0.04032, -0.02027, -1.708), (0.03176, -0.1481, -1.674), (0.03834, -0.1857, -1.499), (0.05733, -0.01727, -1.404), (0.05696, -0.02391, -1.401), (0.01106, -0.1837, -1.677), (-0.07066, -0.2402, -1.7), (-0.1959, -0.3516, -1.545), (0.0368, -0.1881, -1.5), (-0.1625, -0.3156, -1.634), (-0.01297, -0.2362, -1.41), (-0.1371, -0.3312, -1.375), (-0.2029, -0.366, -1.474), (-0.8015, -0.2114, -0.4647), (-0.7748, 0.1137, -0.8579), (-0.8967, -0.2097, -0.9034), (-0.7629, 0.137, -0.8186), (-0.7043, 0.1783, -0.8635), (-0.6816, 0.1428, -0.7441), (-0.7981, 0.06803, -0.6743), (-0.7704, 0.1294, -0.8067), (-0.5431, 0.06524, -1.535), (-0.735, -0.2136, -1.335), (-0.6178, 0.09929, -1.384), (-0.528, 0.03696, -1.577), (-0.5463, -0.02347, -1.576), (-0.6837, -0.188, -1.414), (-0.8058, 0.01248, -1.091), (-0.8607, -0.1292, -1.066), (-0.8311, -0.1843, -0.4639), (-0.8036, 0.02817, -0.5744), (-0.7953, 0.02968, -0.5692), (-0.8324, -0.0129, -0.5703), (-0.8851, -0.1474, -0.5263), (-0.2986, -0.2499, -0.7836), (-0.2479, 0.08017, -0.8564), (-0.3387, 0.112, -0.7964), (-0.2518, -0.2197, -0.8198), (-0.2529, -0.2216, -0.8188), (-0.2632, -0.2332, -0.8103), (-0.7512, -0.1805, -0.4743), (-0.7488, -0.04056, -0.4918), (-0.7528, -0.05188, -0.4877)], [], [(17, 15, 2, 11), (11, 2, 4, 12), (73, 74, 69, 72, 71, 70, 67, 68), (33, 31, 16), (62, 19, 61), (35, 37, 5), (110, 83, 6, 7, 104), (109, 104, 7, 44), (59, 45, 57), (81, 80, 56, 60), (49, 51, 18, 3), (91, 93, 20, 0), (93, 91, 94, 95, 96, 92, 98, 97), (51, 49, 48, 50, 46, 47, 53, 52, 54, 55), (52, 22, 54), (25, 23, 34), (13, 14, 15, 17, 32, 33, 16), (10, 29, 30), (16, 31, 28, 1, 13), (103, 85, 36, 38, 24, 6, 83, 99), (35, 40, 39, 38, 36, 37), (65, 64, 43), (14, 50, 48, 2, 15), (2, 48, 49, 3, 4), (0, 20, 53, 47), (1, 0, 47, 46), (13, 1, 46, 50, 14), (80, 81, 82, 77, 79, 76, 75, 78), (79, 77, 23, 25, 26), (24, 58, 57, 45, 44, 7, 6), (109, 44, 45, 59, 60, 56, 41, 66, 65, 43, 42, 108), (105, 19, 62, 63, 18, 51, 55, 21, 106), (105, 107, 42, 43, 64, 61, 19), (69, 74, 66, 41), (66, 74, 73, 63, 62, 61, 64, 65), (10, 30, 32, 17, 11, 12, 70, 71, 8, 9), (3, 18, 63, 73, 68), (12, 4, 67, 70), (4, 3, 68, 67), (57, 58, 82, 81, 60, 59), (69, 41, 56, 80, 78, 72), (38, 39, 34, 23, 77, 82, 58, 24), (9, 76, 79, 26, 29, 10), (8, 75, 76, 9), (71, 72, 78, 75, 8), (87, 88, 21, 55, 54, 22), (84, 90, 86), (93, 97, 84, 86, 87, 22, 52, 53, 20), (28, 31, 33, 32, 30, 29, 26, 25, 34, 39, 40, 96, 95, 27), (27, 95, 94), (40, 35, 5, 92, 96), (36, 85, 98, 92, 5, 37), (27, 94, 91, 0, 1, 28), (102, 100, 89), (112, 99, 83, 110), (90, 84, 97, 98, 85, 103, 102, 89), (88, 87, 86, 90, 89, 100, 101), (111, 101, 100, 102, 103, 99, 112), (111, 112, 110, 104, 109, 108, 107, 105, 106), (42, 107, 108), (101, 111, 106, 21, 88)])
_uv = me_sphere_003.uv_layers.new(name='UVMap')
_uv.uv.foreach_set('vector', [0.5575, 0.0, 0.6125, 0.02155, 0.6831, 0.02155, 0.5964, 0.001499, 0.5964, 0.001499, 0.6831, 0.02155, 0.7097, 0.02155, 0.6321, 0.006014, 0.8523, 0.1735, 0.8484, 0.1756, 0.706, 0.169, 0.6411, 0.1348, 0.5599, 0.03957, 0.6507, 0.01287, 0.7042, 0.02155, 0.8477, 0.1348, 0.3525, 0.08894, 0.3435, 0.1133, 0.3591, 0.09235, 0.9761, 0.3531, 1.0, 0.4975, 0.9784, 0.4651, 0.0, 0.5041, 0.003339, 0.5288, 0.01619, 0.5041, 0.5766, 0.9667, 0.5134, 0.9904, 0.4218, 0.8838, 0.7096, 0.6481, 0.7282, 0.6449, 0.7565, 0.6174, 0.7282, 0.6449, 0.7096, 0.6481, 0.6437, 0.5499, 0.5609, 0.4404, 0.5643, 0.4746, 0.5572, 0.4703, 0.4449, 0.2689, 0.6093, 0.2033, 0.6063, 0.2709, 0.5675, 0.3245, 0.8625, 0.1348, 0.9138, 0.2102, 0.9306, 0.2137, 0.8782, 0.1348, 0.3154, 0.3042, 0.3698, 0.4116, 0.5111, 0.3664, 0.5111, 0.3042, 0.3698, 0.4116, 0.3154, 0.3042, 0.2802, 0.2774, 0.216, 0.2869, 0.05984, 0.4289, 0.04193, 0.4907, 0.1641, 0.678, 0.3121, 0.6399, 0.9138, 0.2102, 0.8625, 0.1348, 0.7451, 0.06968, 0.646, 0.06938, 0.5679, 0.1348, 0.5571, 0.3042, 0.6624, 0.4866, 0.6875, 0.5174, 0.7276, 0.5533, 0.887, 0.5359, 0.6875, 0.5174, 0.7058, 0.5993, 0.7276, 0.5533, 0.1863, 0.1468, 0.1786, 0.1601, 0.1679, 0.1716, 0.5111, 0.07142, 0.6115, 0.02301, 0.6125, 0.02155, 0.5575, 0.0, 0.3519, 0.01861, 0.3525, 0.08894, 0.3591, 0.09235, 0.3134, 0.04145, 0.2126, 0.1197, 0.3101, 0.03532, 0.3591, 0.09235, 0.3435, 0.1133, 0.3339, 0.1348, 0.5111, 0.1348, 0.5111, 0.07142, 0.4551, 0.9828, 0.1657, 0.7827, 0.03563, 0.6452, 0.1071, 0.6649, 0.2137, 0.7136, 0.4218, 0.8838, 0.5134, 0.9904, 0.51, 1.0, 0.0, 0.5041, 0.008719, 0.4277, 0.03072, 0.384, 0.1071, 0.6649, 0.03563, 0.6452, 0.003339, 0.5288, 0.867, 0.4032, 0.8933, 0.4547, 0.8736, 0.4695, 0.6115, 0.02301, 0.646, 0.06938, 0.7451, 0.06968, 0.6831, 0.02155, 0.6125, 0.02155, 0.6831, 0.02155, 0.7451, 0.06968, 0.8625, 0.1348, 0.8782, 0.1348, 0.7097, 0.02155, 0.5111, 0.3042, 0.5111, 0.3664, 0.6624, 0.4866, 0.5571, 0.3042, 0.5111, 0.1348, 0.5111, 0.3042, 0.5571, 0.3042, 0.5679, 0.1348, 0.5111, 0.07142, 0.5111, 0.1348, 0.5679, 0.1348, 0.646, 0.06938, 0.6115, 0.02301, 0.6093, 0.2033, 0.4449, 0.2689, 0.2987, 0.2382, 0.2735, 0.1964, 0.278, 0.1348, 0.38, 0.06434, 0.5111, 0.04651, 0.6372, 0.1348, 0.278, 0.1348, 0.2735, 0.1964, 0.1786, 0.1601, 0.1863, 0.1468, 0.1964, 0.1348, 0.2137, 0.7136, 0.323, 0.5231, 0.5572, 0.4703, 0.5643, 0.4746, 0.6437, 0.5499, 0.7096, 0.6481, 0.4218, 0.8838, 0.7565, 0.6174, 0.6437, 0.5499, 0.5643, 0.4746, 0.5609, 0.4404, 0.5675, 0.3245, 0.6063, 0.2709, 0.7186, 0.207, 0.8224, 0.2799, 0.867, 0.4032, 0.8736, 0.4695, 0.7726, 0.606, 0.7698, 0.6088, 0.9969, 0.5745, 1.0, 0.4975, 0.9761, 0.3531, 0.9624, 0.2908, 0.9306, 0.2137, 0.9138, 0.2102, 0.887, 0.5359, 0.9291, 0.6244, 0.9798, 0.6372, 0.9969, 0.5745, 0.7717, 0.6078, 0.7726, 0.606, 0.8736, 0.4695, 0.8933, 0.4547, 0.9784, 0.4651, 1.0, 0.4975, 0.706, 0.169, 0.8484, 0.1756, 0.8224, 0.2799, 0.7186, 0.207, 0.8224, 0.2799, 0.8484, 0.1756, 0.8523, 0.1735, 0.9624, 0.2908, 0.9761, 0.3531, 0.9784, 0.4651, 0.8933, 0.4547, 0.867, 0.4032, 0.3134, 0.04145, 0.3101, 0.03532, 0.3519, 0.01861, 0.5575, 0.0, 0.5964, 0.001499, 0.6321, 0.006014, 0.6507, 0.01287, 0.5599, 0.03957, 0.5111, 0.04563, 0.391, 0.04948, 0.8782, 0.1348, 0.9306, 0.2137, 0.9624, 0.2908, 0.8523, 0.1735, 0.8477, 0.1348, 0.6321, 0.006014, 0.7097, 0.02155, 0.7042, 0.02155, 0.6507, 0.01287, 0.7097, 0.02155, 0.8782, 0.1348, 0.8477, 0.1348, 0.7042, 0.02155, 0.5572, 0.4703, 0.323, 0.5231, 0.2987, 0.2382, 0.4449, 0.2689, 0.5675, 0.3245, 0.5609, 0.4404, 0.706, 0.169, 0.7186, 0.207, 0.6063, 0.2709, 0.6093, 0.2033, 0.6372, 0.1348, 0.6411, 0.1348, 0.1071, 0.6649, 0.03072, 0.384, 0.1679, 0.1716, 0.1786, 0.1601, 0.2735, 0.1964, 0.2987, 0.2382, 0.323, 0.5231, 0.2137, 0.7136, 0.391, 0.04948, 0.38, 0.06434, 0.278, 0.1348, 0.1964, 0.1348, 0.2126, 0.1197, 0.3134, 0.04145, 0.5111, 0.04563, 0.5111, 0.04651, 0.38, 0.06434, 0.391, 0.04948, 0.5599, 0.03957, 0.6411, 0.1348, 0.6372, 0.1348, 0.5111, 0.04651, 0.5111, 0.04563, 0.6736, 0.7231, 0.7369, 0.7822, 0.9291, 0.6244, 0.887, 0.5359, 0.7276, 0.5533, 0.7058, 0.5993, 0.5629, 0.7529, 0.6105, 0.7789, 0.6161, 0.7695, 0.3698, 0.4116, 0.3121, 0.6399, 0.5629, 0.7529, 0.6161, 0.7695, 0.6736, 0.7231, 0.7058, 0.5993, 0.6875, 0.5174, 0.6624, 0.4866, 0.5111, 0.3664, 0.3339, 0.1348, 0.3435, 0.1133, 0.3525, 0.08894, 0.3519, 0.01861, 0.3101, 0.03532, 0.2126, 0.1197, 0.1964, 0.1348, 0.1863, 0.1468, 0.1679, 0.1716, 0.03072, 0.384, 0.008719, 0.4277, 0.05984, 0.4289, 0.216, 0.2869, 0.3217, 0.1525, 0.3217, 0.1525, 0.216, 0.2869, 0.2802, 0.2774, 0.008719, 0.4277, 0.0, 0.5041, 0.01619, 0.5041, 0.04193, 0.4907, 0.05984, 0.4289, 0.03563, 0.6452, 0.1657, 0.7827, 0.1641, 0.678, 0.04193, 0.4907, 0.01619, 0.5041, 0.003339, 0.5288, 0.3217, 0.1525, 0.2802, 0.2774, 0.3154, 0.3042, 0.5111, 0.3042, 0.5111, 0.1348, 0.3339, 0.1348, 0.5839, 0.9353, 0.64, 0.9215, 0.6166, 0.8634, 0.6717, 0.9548, 0.51, 1.0, 0.5134, 0.9904, 0.5766, 0.9667, 0.6105, 0.7789, 0.5629, 0.7529, 0.3121, 0.6399, 0.1641, 0.678, 0.1657, 0.7827, 0.4551, 0.9828, 0.5839, 0.9353, 0.6166, 0.8634, 0.7369, 0.7822, 0.6736, 0.7231, 0.6161, 0.7695, 0.6105, 0.7789, 0.6166, 0.8634, 0.64, 0.9215, 0.6516, 0.9215, 0.6819, 0.9508, 0.6516, 0.9215, 0.64, 0.9215, 0.5839, 0.9353, 0.4551, 0.9828, 0.51, 1.0, 0.6717, 0.9548, 0.6819, 0.9508, 0.6717, 0.9548, 0.5766, 0.9667, 0.7282, 0.6449, 0.7565, 0.6174, 0.7698, 0.6088, 0.7717, 0.6078, 0.9969, 0.5745, 0.9798, 0.6372, 0.7726, 0.606, 0.7717, 0.6078, 0.7698, 0.6088, 0.6516, 0.9215, 0.6819, 0.9508, 0.9798, 0.6372, 0.9291, 0.6244, 0.7369, 0.7822])
me_sphere_003.use_remesh_fix_poles = True
me_sphere_003.use_remesh_preserve_attributes = False
me_sphere_003.use_mirror_vertex_groups = False
me_sphere_003.update()
me_sphere_004 = bpy.data.meshes.new('Sphere.004')
me_sphere_004.from_pydata([(-0.4029, -0.2948, -1.484), (-0.2888, -0.1403, -1.606), (-0.1184, 0.01049, -1.577), (-0.1107, -0.03482, -1.38), (-0.06762, 0.0114, -1.548), (-0.248, -0.7137, -1.467), (-0.1899, -0.9643, -0.9058), (-0.04508, -0.6392, -0.9496), (0.05365, -0.1093, -1.574), (0.04288, -0.1562, -1.629), (-0.0006129, -0.1692, -1.686), (-0.08266, -0.007614, -1.623), (-0.05977, -0.002986, -1.595), (-0.219, -0.08737, -1.642), (-0.1552, -0.01124, -1.621), (-0.1527, -0.009808, -1.621), (-0.2154, -0.1664, -1.689), (-0.09568, -0.01827, -1.647), (-0.1384, -0.09173, -1.291), (-0.1777, -0.3517, -1.005), (-0.4297, -0.3543, -1.434), (-0.367, -0.4754, -0.9814), (-0.4901, -0.511, -1.147), (0.005829, -0.3432, -1.632), (-0.09991, -0.8825, -1.13), (0.00762, -0.3269, -1.641), (0.01076, -0.3113, -1.647), (-0.2676, -0.2332, -1.667), (-0.2577, -0.2121, -1.675), (0.007645, -0.2892, -1.655), (-0.02259, -0.1602, -1.7), (-0.2358, -0.1903, -1.684), (-0.07231, -0.1185, -1.714), (-0.207, -0.1669, -1.693), (-0.003592, -0.3574, -1.63), (-0.216, -0.7254, -1.463), (-0.2274, -0.8556, -1.318), (-0.2212, -0.7488, -1.44), (-0.1557, -0.8621, -1.243), (-0.1389, -0.6038, -1.537), (-0.1789, -0.65, -1.519), (0.05847, -0.1991, -1.327), (-0.04261, -0.5727, -0.96), (-0.04456, -0.3937, -1.044), (0.008737, -0.5721, -1.054), (0.04898, -0.5313, -1.147), (-0.2829, -0.1201, -1.578), (-0.3981, -0.2785, -1.462), (-0.155, -0.00948, -1.516), (-0.1406, -0.03535, -1.397), (-0.2027, -0.03774, -1.577), (-0.1648, -0.08969, -1.311), (-0.4736, -0.4363, -1.227), (-0.4657, -0.4153, -1.265), (-0.4775, -0.4576, -1.177), (-0.3892, -0.3959, -1.091), (0.07929, -0.3107, -1.31), (0.05118, -0.5299, -1.154), (0.0128, -0.6651, -1.222), (0.05726, -0.4987, -1.178), (0.0798, -0.3806, -1.277), (-0.1368, -0.3336, -1.032), (-0.1385, -0.2186, -1.139), (-0.1272, -0.1613, -1.2), (-0.05279, -0.3696, -1.052), (-0.02849, -0.3306, -1.104), (0.01128, -0.2271, -1.227), (-0.05663, 0.007363, -1.547), (-0.05044, -0.05693, -1.373), (0.05998, -0.1649, -1.368), (-0.03218, -0.008034, -1.571), (0.0424, -0.08282, -1.562), (0.07072, -0.1557, -1.426), (-0.02221, -0.1002, -1.325), (-0.01829, -0.1045, -1.324), (0.05404, -0.1103, -1.573), (0.04838, -0.1767, -1.618), (0.05708, -0.3543, -1.538), (0.07141, -0.1573, -1.427), (0.05038, -0.2878, -1.596), (0.07753, -0.2395, -1.373), (0.07533, -0.3683, -1.386), (0.06329, -0.3892, -1.485), (-0.3134, -1.018, -0.8055), (-0.5042, -0.7205, -1.072), (-0.3661, -0.9242, -1.176), (-0.5122, -0.7162, -1.035), (-0.5093, -0.6474, -1.051), (-0.475, -0.6908, -0.9556), (-0.4855, -0.8177, -0.9368), (-0.5111, -0.7282, -1.028), (-0.3686, -0.3741, -1.561), (-0.2894, -0.6828, -1.482), (-0.4244, -0.4547, -1.454), (-0.3444, -0.3638, -1.594), (-0.3163, -0.4027, -1.604), (-0.2809, -0.6139, -1.529), (-0.46, -0.7054, -1.276), (-0.3997, -0.8108, -1.287), (-0.3445, -1.024, -0.8085), (-0.4626, -0.873, -0.8637), (-0.4594, -0.8692, -0.8574), (-0.4515, -0.9102, -0.8722), (-0.3944, -1.018, -0.8663), (-0.04696, -0.6286, -0.9449), (-0.2254, -0.4237, -0.9503), (-0.2887, -0.4836, -0.9201), (-0.04291, -0.5748, -0.9589), (-0.04233, -0.5767, -0.9586), (-0.04009, -0.5909, -0.9557), (-0.3078, -0.9709, -0.7975), (-0.3927, -0.9, -0.7936), (-0.3876, -0.9088, -0.7927)], [], [(17, 15, 2, 11), (11, 2, 4, 12), (73, 74, 69, 72, 71, 70, 67, 68), (33, 31, 16), (62, 19, 61), (35, 37, 5), (110, 83, 6, 7, 104), (109, 104, 7, 44), (59, 45, 57), (81, 80, 56, 60), (49, 51, 18, 3), (91, 93, 20, 0), (93, 91, 94, 95, 96, 92, 98, 97), (51, 49, 48, 50, 46, 47, 53, 52, 54, 55), (52, 22, 54), (25, 23, 34), (13, 14, 15, 17, 32, 33, 16), (10, 29, 30), (16, 31, 28, 1, 13), (103, 85, 36, 38, 24, 6, 83, 99), (35, 40, 39, 38, 36, 37), (65, 64, 43), (14, 50, 48, 2, 15), (2, 48, 49, 3, 4), (0, 20, 53, 47), (1, 0, 47, 46), (13, 1, 46, 50, 14), (80, 81, 82, 77, 79, 76, 75, 78), (79, 77, 23, 25, 26), (24, 58, 57, 45, 44, 7, 6), (109, 44, 45, 59, 60, 56, 41, 66, 65, 43, 42, 108), (105, 19, 62, 63, 18, 51, 55, 21, 106), (105, 107, 42, 43, 64, 61, 19), (69, 74, 66, 41), (66, 74, 73, 63, 62, 61, 64, 65), (10, 30, 32, 17, 11, 12, 70, 71, 8, 9), (3, 18, 63, 73, 68), (12, 4, 67, 70), (4, 3, 68, 67), (57, 58, 82, 81, 60, 59), (69, 41, 56, 80, 78, 72), (38, 39, 34, 23, 77, 82, 58, 24), (9, 76, 79, 26, 29, 10), (8, 75, 76, 9), (71, 72, 78, 75, 8), (87, 88, 21, 55, 54, 22), (84, 90, 86), (93, 97, 84, 86, 87, 22, 52, 53, 20), (28, 31, 33, 32, 30, 29, 26, 25, 34, 39, 40, 96, 95, 27), (27, 95, 94), (40, 35, 5, 92, 96), (36, 85, 98, 92, 5, 37), (27, 94, 91, 0, 1, 28), (102, 100, 89), (112, 99, 83, 110), (90, 84, 97, 98, 85, 103, 102, 89), (88, 87, 86, 90, 89, 100, 101), (111, 101, 100, 102, 103, 99, 112), (111, 112, 110, 104, 109, 108, 107, 105, 106), (42, 107, 108), (101, 111, 106, 21, 88)])
_uv = me_sphere_004.uv_layers.new(name='UVMap')
_uv.uv.foreach_set('vector', [0.5575, 0.0, 0.6125, 0.02155, 0.6831, 0.02155, 0.5964, 0.001499, 0.5964, 0.001499, 0.6831, 0.02155, 0.7097, 0.02155, 0.6321, 0.006014, 0.8523, 0.1735, 0.8484, 0.1756, 0.706, 0.169, 0.6411, 0.1348, 0.5599, 0.03957, 0.6507, 0.01287, 0.7042, 0.02155, 0.8477, 0.1348, 0.3525, 0.08894, 0.3435, 0.1133, 0.3591, 0.09235, 0.9761, 0.3531, 1.0, 0.4975, 0.9784, 0.4651, 0.0, 0.5041, 0.003339, 0.5288, 0.01619, 0.5041, 0.5766, 0.9667, 0.5134, 0.9904, 0.4218, 0.8838, 0.7096, 0.6481, 0.7282, 0.6449, 0.7565, 0.6174, 0.7282, 0.6449, 0.7096, 0.6481, 0.6437, 0.5499, 0.5609, 0.4404, 0.5643, 0.4746, 0.5572, 0.4703, 0.4449, 0.2689, 0.6093, 0.2033, 0.6063, 0.2709, 0.5675, 0.3245, 0.8625, 0.1348, 0.9138, 0.2102, 0.9306, 0.2137, 0.8782, 0.1348, 0.3154, 0.3042, 0.3698, 0.4116, 0.5111, 0.3664, 0.5111, 0.3042, 0.3698, 0.4116, 0.3154, 0.3042, 0.2802, 0.2774, 0.216, 0.2869, 0.05984, 0.4289, 0.04193, 0.4907, 0.1641, 0.678, 0.3121, 0.6399, 0.9138, 0.2102, 0.8625, 0.1348, 0.7451, 0.06968, 0.646, 0.06938, 0.5679, 0.1348, 0.5571, 0.3042, 0.6624, 0.4866, 0.6875, 0.5174, 0.7276, 0.5533, 0.887, 0.5359, 0.6875, 0.5174, 0.7058, 0.5993, 0.7276, 0.5533, 0.1863, 0.1468, 0.1786, 0.1601, 0.1679, 0.1716, 0.5111, 0.07142, 0.6115, 0.02301, 0.6125, 0.02155, 0.5575, 0.0, 0.3519, 0.01861, 0.3525, 0.08894, 0.3591, 0.09235, 0.3134, 0.04145, 0.2126, 0.1197, 0.3101, 0.03532, 0.3591, 0.09235, 0.3435, 0.1133, 0.3339, 0.1348, 0.5111, 0.1348, 0.5111, 0.07142, 0.4551, 0.9828, 0.1657, 0.7827, 0.03563, 0.6452, 0.1071, 0.6649, 0.2137, 0.7136, 0.4218, 0.8838, 0.5134, 0.9904, 0.51, 1.0, 0.0, 0.5041, 0.008719, 0.4277, 0.03072, 0.384, 0.1071, 0.6649, 0.03563, 0.6452, 0.003339, 0.5288, 0.867, 0.4032, 0.8933, 0.4547, 0.8736, 0.4695, 0.6115, 0.02301, 0.646, 0.06938, 0.7451, 0.06968, 0.6831, 0.02155, 0.6125, 0.02155, 0.6831, 0.02155, 0.7451, 0.06968, 0.8625, 0.1348, 0.8782, 0.1348, 0.7097, 0.02155, 0.5111, 0.3042, 0.5111, 0.3664, 0.6624, 0.4866, 0.5571, 0.3042, 0.5111, 0.1348, 0.5111, 0.3042, 0.5571, 0.3042, 0.5679, 0.1348, 0.5111, 0.07142, 0.5111, 0.1348, 0.5679, 0.1348, 0.646, 0.06938, 0.6115, 0.02301, 0.6093, 0.2033, 0.4449, 0.2689, 0.2987, 0.2382, 0.2735, 0.1964, 0.278, 0.1348, 0.38, 0.06434, 0.5111, 0.04651, 0.6372, 0.1348, 0.278, 0.1348, 0.2735, 0.1964, 0.1786, 0.1601, 0.1863, 0.1468, 0.1964, 0.1348, 0.2137, 0.7136, 0.323, 0.5231, 0.5572, 0.4703, 0.5643, 0.4746, 0.6437, 0.5499, 0.7096, 0.6481, 0.4218, 0.8838, 0.7565, 0.6174, 0.6437, 0.5499, 0.5643, 0.4746, 0.5609, 0.4404, 0.5675, 0.3245, 0.6063, 0.2709, 0.7186, 0.207, 0.8224, 0.2799, 0.867, 0.4032, 0.8736, 0.4695, 0.7726, 0.606, 0.7698, 0.6088, 0.9969, 0.5745, 1.0, 0.4975, 0.9761, 0.3531, 0.9624, 0.2908, 0.9306, 0.2137, 0.9138, 0.2102, 0.887, 0.5359, 0.9291, 0.6244, 0.9798, 0.6372, 0.9969, 0.5745, 0.7717, 0.6078, 0.7726, 0.606, 0.8736, 0.4695, 0.8933, 0.4547, 0.9784, 0.4651, 1.0, 0.4975, 0.706, 0.169, 0.8484, 0.1756, 0.8224, 0.2799, 0.7186, 0.207, 0.8224, 0.2799, 0.8484, 0.1756, 0.8523, 0.1735, 0.9624, 0.2908, 0.9761, 0.3531, 0.9784, 0.4651, 0.8933, 0.4547, 0.867, 0.4032, 0.3134, 0.04145, 0.3101, 0.03532, 0.3519, 0.01861, 0.5575, 0.0, 0.5964, 0.001499, 0.6321, 0.006014, 0.6507, 0.01287, 0.5599, 0.03957, 0.5111, 0.04563, 0.391, 0.04948, 0.8782, 0.1348, 0.9306, 0.2137, 0.9624, 0.2908, 0.8523, 0.1735, 0.8477, 0.1348, 0.6321, 0.006014, 0.7097, 0.02155, 0.7042, 0.02155, 0.6507, 0.01287, 0.7097, 0.02155, 0.8782, 0.1348, 0.8477, 0.1348, 0.7042, 0.02155, 0.5572, 0.4703, 0.323, 0.5231, 0.2987, 0.2382, 0.4449, 0.2689, 0.5675, 0.3245, 0.5609, 0.4404, 0.706, 0.169, 0.7186, 0.207, 0.6063, 0.2709, 0.6093, 0.2033, 0.6372, 0.1348, 0.6411, 0.1348, 0.1071, 0.6649, 0.03072, 0.384, 0.1679, 0.1716, 0.1786, 0.1601, 0.2735, 0.1964, 0.2987, 0.2382, 0.323, 0.5231, 0.2137, 0.7136, 0.391, 0.04948, 0.38, 0.06434, 0.278, 0.1348, 0.1964, 0.1348, 0.2126, 0.1197, 0.3134, 0.04145, 0.5111, 0.04563, 0.5111, 0.04651, 0.38, 0.06434, 0.391, 0.04948, 0.5599, 0.03957, 0.6411, 0.1348, 0.6372, 0.1348, 0.5111, 0.04651, 0.5111, 0.04563, 0.6736, 0.7231, 0.7369, 0.7822, 0.9291, 0.6244, 0.887, 0.5359, 0.7276, 0.5533, 0.7058, 0.5993, 0.5629, 0.7529, 0.6105, 0.7789, 0.6161, 0.7695, 0.3698, 0.4116, 0.3121, 0.6399, 0.5629, 0.7529, 0.6161, 0.7695, 0.6736, 0.7231, 0.7058, 0.5993, 0.6875, 0.5174, 0.6624, 0.4866, 0.5111, 0.3664, 0.3339, 0.1348, 0.3435, 0.1133, 0.3525, 0.08894, 0.3519, 0.01861, 0.3101, 0.03532, 0.2126, 0.1197, 0.1964, 0.1348, 0.1863, 0.1468, 0.1679, 0.1716, 0.03072, 0.384, 0.008719, 0.4277, 0.05984, 0.4289, 0.216, 0.2869, 0.3217, 0.1525, 0.3217, 0.1525, 0.216, 0.2869, 0.2802, 0.2774, 0.008719, 0.4277, 0.0, 0.5041, 0.01619, 0.5041, 0.04193, 0.4907, 0.05984, 0.4289, 0.03563, 0.6452, 0.1657, 0.7827, 0.1641, 0.678, 0.04193, 0.4907, 0.01619, 0.5041, 0.003339, 0.5288, 0.3217, 0.1525, 0.2802, 0.2774, 0.3154, 0.3042, 0.5111, 0.3042, 0.5111, 0.1348, 0.3339, 0.1348, 0.5839, 0.9353, 0.64, 0.9215, 0.6166, 0.8634, 0.6717, 0.9548, 0.51, 1.0, 0.5134, 0.9904, 0.5766, 0.9667, 0.6105, 0.7789, 0.5629, 0.7529, 0.3121, 0.6399, 0.1641, 0.678, 0.1657, 0.7827, 0.4551, 0.9828, 0.5839, 0.9353, 0.6166, 0.8634, 0.7369, 0.7822, 0.6736, 0.7231, 0.6161, 0.7695, 0.6105, 0.7789, 0.6166, 0.8634, 0.64, 0.9215, 0.6516, 0.9215, 0.6819, 0.9508, 0.6516, 0.9215, 0.64, 0.9215, 0.5839, 0.9353, 0.4551, 0.9828, 0.51, 1.0, 0.6717, 0.9548, 0.6819, 0.9508, 0.6717, 0.9548, 0.5766, 0.9667, 0.7282, 0.6449, 0.7565, 0.6174, 0.7698, 0.6088, 0.7717, 0.6078, 0.9969, 0.5745, 0.9798, 0.6372, 0.7726, 0.606, 0.7717, 0.6078, 0.7698, 0.6088, 0.6516, 0.9215, 0.6819, 0.9508, 0.9798, 0.6372, 0.9291, 0.6244, 0.7369, 0.7822])
me_sphere_004.use_remesh_fix_poles = True
me_sphere_004.use_remesh_preserve_attributes = False
me_sphere_004.use_mirror_vertex_groups = False
me_sphere_004.update()
me_sphere_005 = bpy.data.meshes.new('Sphere.005')
me_sphere_005.from_pydata([(0.4333, -0.443, -1.485), (0.3155, -0.2252, -1.665), (0.07794, -0.1211, -1.778), (-4.157e-05, -0.32, -1.669), (0.01618, -0.1175, -1.75), (0.4541, -0.4255, -0.8722), (0.2492, -0.986, -0.3875), (-0.004507, -0.7998, -0.7551), (-0.03641, -0.03246, -1.548), (0.01808, 0.007482, -1.505), (0.09076, 0.03472, -1.521), (0.07254, -0.05515, -1.751), (0.03613, -0.06781, -1.74), (0.2436, -0.1362, -1.711), (0.1416, -0.1048, -1.777), (0.1387, -0.1029, -1.778), (0.295, -0.09857, -1.619), (0.09996, -0.04185, -1.748), (0.009771, -0.435, -1.586), (0.0261, -0.7851, -1.198), (0.4611, -0.5187, -1.408), (0.2466, -0.949, -1.115), (0.4536, -0.8678, -1.162), (0.1333, -0.041, -1.281), (0.2314, -0.6923, -0.5082), (0.1287, -0.02885, -1.303), (0.1218, -0.01874, -1.323), (0.3623, -0.1645, -1.55), (0.3477, -0.147, -1.575), (0.119, -0.009433, -1.355), (0.1145, 0.03667, -1.546), (0.3217, -0.1212, -1.596), (0.1504, 0.0249, -1.625), (0.2887, -0.08988, -1.616), (0.1469, -0.05204, -1.266), (0.427, -0.4103, -0.8422), (0.4264, -0.5825, -0.6438), (0.4313, -0.4402, -0.8088), (0.327, -0.6124, -0.5861), (0.3363, -0.269, -0.9836), (0.3855, -0.3195, -0.937), (-0.1158, -0.29, -1.37), (-0.03001, -0.7777, -0.8425), (-0.06502, -0.6678, -1.095), (-0.03631, -0.6511, -0.8436), (-0.04921, -0.5261, -0.9014), (0.2889, -0.2458, -1.681), (0.4118, -0.4597, -1.499), (0.0933, -0.2085, -1.754), (0.03632, -0.3221, -1.685), (0.1781, -0.1824, -1.753), (0.04292, -0.4318, -1.605), (0.443, -0.7661, -1.271), (0.4438, -0.7202, -1.304), (0.4326, -0.8223, -1.233), (0.2843, -0.8414, -1.254), (-0.09632, -0.3103, -1.213), (-0.04893, -0.518, -0.9038), (0.07537, -0.4947, -0.7624), (-0.05664, -0.4849, -0.9475), (-0.08261, -0.3538, -1.114), (-0.008219, -0.7296, -1.21), (-0.006042, -0.6061, -1.385), (-0.01295, -0.5291, -1.469), (-0.06377, -0.6616, -1.132), (-0.07938, -0.5879, -1.184), (-0.1046, -0.4238, -1.33), (0.006907, -0.1123, -1.74), (-0.05091, -0.2914, -1.612), (-0.1129, -0.2428, -1.423), (0.001111, -0.07501, -1.715), (-0.04252, -0.04807, -1.584), (-0.1006, -0.1768, -1.445), (-0.08141, -0.328, -1.533), (-0.08402, -0.3276, -1.525), (-0.03682, -0.03332, -1.546), (0.01649, -0.002992, -1.474), (0.04656, -0.1039, -1.221), (-0.0999, -0.175, -1.443), (0.05156, -0.03983, -1.324), (-0.09586, -0.2377, -1.321), (-0.03389, -0.2458, -1.158), (0.03122, -0.1581, -1.161), (0.3433, -1.173, -0.3476), (0.5203, -0.9845, -0.8794), (0.5223, -0.823, -0.5813), (0.5094, -1.026, -0.8796), (0.4855, -0.9966, -0.9713), (0.4276, -1.077, -0.8771), (0.4822, -1.122, -0.7132), (0.5103, -1.034, -0.862), (0.4689, -0.3566, -1.386), (0.4872, -0.4323, -0.9337), (0.5069, -0.5114, -1.281), (0.4566, -0.3066, -1.397), (0.4511, -0.2841, -1.337), (0.4717, -0.3691, -1.031), (0.5652, -0.7495, -0.9292), (0.557, -0.7166, -0.7693), (0.3765, -1.191, -0.3546), (0.4504, -1.189, -0.614), (0.4429, -1.192, -0.616), (0.4594, -1.179, -0.5632), (0.4475, -1.164, -0.3981), (-0.009319, -0.8041, -0.7685), (0.07645, -0.8816, -1.112), (0.1479, -0.9613, -1.055), (-0.02936, -0.7793, -0.8397), (-0.02926, -0.7795, -0.8369), (-0.02672, -0.7832, -0.8168), (0.3146, -1.17, -0.4041), (0.3636, -1.218, -0.5318), (0.3621, -1.217, -0.5179)], [], [(17, 15, 2, 11), (11, 2, 4, 12), (73, 74, 69, 72, 71, 70, 67, 68), (33, 31, 16), (62, 19, 61), (35, 37, 5), (110, 83, 6, 7, 104), (109, 104, 7, 44), (59, 45, 57), (81, 80, 56, 60), (49, 51, 18, 3), (91, 93, 20, 0), (93, 91, 94, 95, 96, 92, 98, 97), (51, 49, 48, 50, 46, 47, 53, 52, 54, 55), (52, 22, 54), (25, 23, 34), (13, 14, 15, 17, 32, 33, 16), (10, 29, 30), (16, 31, 28, 1, 13), (103, 85, 36, 38, 24, 6, 83, 99), (35, 40, 39, 38, 36, 37), (65, 64, 43), (14, 50, 48, 2, 15), (2, 48, 49, 3, 4), (0, 20, 53, 47), (1, 0, 47, 46), (13, 1, 46, 50, 14), (80, 81, 82, 77, 79, 76, 75, 78), (79, 77, 23, 25, 26), (24, 58, 57, 45, 44, 7, 6), (109, 44, 45, 59, 60, 56, 41, 66, 65, 43, 42, 108), (105, 19, 62, 63, 18, 51, 55, 21, 106), (105, 107, 42, 43, 64, 61, 19), (69, 74, 66, 41), (66, 74, 73, 63, 62, 61, 64, 65), (10, 30, 32, 17, 11, 12, 70, 71, 8, 9), (3, 18, 63, 73, 68), (12, 4, 67, 70), (4, 3, 68, 67), (57, 58, 82, 81, 60, 59), (69, 41, 56, 80, 78, 72), (38, 39, 34, 23, 77, 82, 58, 24), (9, 76, 79, 26, 29, 10), (8, 75, 76, 9), (71, 72, 78, 75, 8), (87, 88, 21, 55, 54, 22), (84, 90, 86), (93, 97, 84, 86, 87, 22, 52, 53, 20), (28, 31, 33, 32, 30, 29, 26, 25, 34, 39, 40, 96, 95, 27), (27, 95, 94), (40, 35, 5, 92, 96), (36, 85, 98, 92, 5, 37), (27, 94, 91, 0, 1, 28), (102, 100, 89), (112, 99, 83, 110), (90, 84, 97, 98, 85, 103, 102, 89), (88, 87, 86, 90, 89, 100, 101), (111, 101, 100, 102, 103, 99, 112), (111, 112, 110, 104, 109, 108, 107, 105, 106), (42, 107, 108), (101, 111, 106, 21, 88)])
_uv = me_sphere_005.uv_layers.new(name='UVMap')
_uv.uv.foreach_set('vector', [0.5575, 0.0, 0.6125, 0.02155, 0.6831, 0.02155, 0.5964, 0.001499, 0.5964, 0.001499, 0.6831, 0.02155, 0.7097, 0.02155, 0.6321, 0.006014, 0.8523, 0.1735, 0.8484, 0.1756, 0.706, 0.169, 0.6411, 0.1348, 0.5599, 0.03957, 0.6507, 0.01287, 0.7042, 0.02155, 0.8477, 0.1348, 0.3525, 0.08894, 0.3435, 0.1133, 0.3591, 0.09235, 0.9761, 0.3531, 1.0, 0.4975, 0.9784, 0.4651, 0.0, 0.5041, 0.003339, 0.5288, 0.01619, 0.5041, 0.5766, 0.9667, 0.5134, 0.9904, 0.4218, 0.8838, 0.7096, 0.6481, 0.7282, 0.6449, 0.7565, 0.6174, 0.7282, 0.6449, 0.7096, 0.6481, 0.6437, 0.5499, 0.5609, 0.4404, 0.5643, 0.4746, 0.5572, 0.4703, 0.4449, 0.2689, 0.6093, 0.2033, 0.6063, 0.2709, 0.5675, 0.3245, 0.8625, 0.1348, 0.9138, 0.2102, 0.9306, 0.2137, 0.8782, 0.1348, 0.3154, 0.3042, 0.3698, 0.4116, 0.5111, 0.3664, 0.5111, 0.3042, 0.3698, 0.4116, 0.3154, 0.3042, 0.2802, 0.2774, 0.216, 0.2869, 0.05984, 0.4289, 0.04193, 0.4907, 0.1641, 0.678, 0.3121, 0.6399, 0.9138, 0.2102, 0.8625, 0.1348, 0.7451, 0.06968, 0.646, 0.06938, 0.5679, 0.1348, 0.5571, 0.3042, 0.6624, 0.4866, 0.6875, 0.5174, 0.7276, 0.5533, 0.887, 0.5359, 0.6875, 0.5174, 0.7058, 0.5993, 0.7276, 0.5533, 0.1863, 0.1468, 0.1786, 0.1601, 0.1679, 0.1716, 0.5111, 0.07142, 0.6115, 0.02301, 0.6125, 0.02155, 0.5575, 0.0, 0.3519, 0.01861, 0.3525, 0.08894, 0.3591, 0.09235, 0.3134, 0.04145, 0.2126, 0.1197, 0.3101, 0.03532, 0.3591, 0.09235, 0.3435, 0.1133, 0.3339, 0.1348, 0.5111, 0.1348, 0.5111, 0.07142, 0.4551, 0.9828, 0.1657, 0.7827, 0.03563, 0.6452, 0.1071, 0.6649, 0.2137, 0.7136, 0.4218, 0.8838, 0.5134, 0.9904, 0.51, 1.0, 0.0, 0.5041, 0.008719, 0.4277, 0.03072, 0.384, 0.1071, 0.6649, 0.03563, 0.6452, 0.003339, 0.5288, 0.867, 0.4032, 0.8933, 0.4547, 0.8736, 0.4695, 0.6115, 0.02301, 0.646, 0.06938, 0.7451, 0.06968, 0.6831, 0.02155, 0.6125, 0.02155, 0.6831, 0.02155, 0.7451, 0.06968, 0.8625, 0.1348, 0.8782, 0.1348, 0.7097, 0.02155, 0.5111, 0.3042, 0.5111, 0.3664, 0.6624, 0.4866, 0.5571, 0.3042, 0.5111, 0.1348, 0.5111, 0.3042, 0.5571, 0.3042, 0.5679, 0.1348, 0.5111, 0.07142, 0.5111, 0.1348, 0.5679, 0.1348, 0.646, 0.06938, 0.6115, 0.02301, 0.6093, 0.2033, 0.4449, 0.2689, 0.2987, 0.2382, 0.2735, 0.1964, 0.278, 0.1348, 0.38, 0.06434, 0.5111, 0.04651, 0.6372, 0.1348, 0.278, 0.1348, 0.2735, 0.1964, 0.1786, 0.1601, 0.1863, 0.1468, 0.1964, 0.1348, 0.2137, 0.7136, 0.323, 0.5231, 0.5572, 0.4703, 0.5643, 0.4746, 0.6437, 0.5499, 0.7096, 0.6481, 0.4218, 0.8838, 0.7565, 0.6174, 0.6437, 0.5499, 0.5643, 0.4746, 0.5609, 0.4404, 0.5675, 0.3245, 0.6063, 0.2709, 0.7186, 0.207, 0.8224, 0.2799, 0.867, 0.4032, 0.8736, 0.4695, 0.7726, 0.606, 0.7698, 0.6088, 0.9969, 0.5745, 1.0, 0.4975, 0.9761, 0.3531, 0.9624, 0.2908, 0.9306, 0.2137, 0.9138, 0.2102, 0.887, 0.5359, 0.9291, 0.6244, 0.9798, 0.6372, 0.9969, 0.5745, 0.7717, 0.6078, 0.7726, 0.606, 0.8736, 0.4695, 0.8933, 0.4547, 0.9784, 0.4651, 1.0, 0.4975, 0.706, 0.169, 0.8484, 0.1756, 0.8224, 0.2799, 0.7186, 0.207, 0.8224, 0.2799, 0.8484, 0.1756, 0.8523, 0.1735, 0.9624, 0.2908, 0.9761, 0.3531, 0.9784, 0.4651, 0.8933, 0.4547, 0.867, 0.4032, 0.3134, 0.04145, 0.3101, 0.03532, 0.3519, 0.01861, 0.5575, 0.0, 0.5964, 0.001499, 0.6321, 0.006014, 0.6507, 0.01287, 0.5599, 0.03957, 0.5111, 0.04563, 0.391, 0.04948, 0.8782, 0.1348, 0.9306, 0.2137, 0.9624, 0.2908, 0.8523, 0.1735, 0.8477, 0.1348, 0.6321, 0.006014, 0.7097, 0.02155, 0.7042, 0.02155, 0.6507, 0.01287, 0.7097, 0.02155, 0.8782, 0.1348, 0.8477, 0.1348, 0.7042, 0.02155, 0.5572, 0.4703, 0.323, 0.5231, 0.2987, 0.2382, 0.4449, 0.2689, 0.5675, 0.3245, 0.5609, 0.4404, 0.706, 0.169, 0.7186, 0.207, 0.6063, 0.2709, 0.6093, 0.2033, 0.6372, 0.1348, 0.6411, 0.1348, 0.1071, 0.6649, 0.03072, 0.384, 0.1679, 0.1716, 0.1786, 0.1601, 0.2735, 0.1964, 0.2987, 0.2382, 0.323, 0.5231, 0.2137, 0.7136, 0.391, 0.04948, 0.38, 0.06434, 0.278, 0.1348, 0.1964, 0.1348, 0.2126, 0.1197, 0.3134, 0.04145, 0.5111, 0.04563, 0.5111, 0.04651, 0.38, 0.06434, 0.391, 0.04948, 0.5599, 0.03957, 0.6411, 0.1348, 0.6372, 0.1348, 0.5111, 0.04651, 0.5111, 0.04563, 0.6736, 0.7231, 0.7369, 0.7822, 0.9291, 0.6244, 0.887, 0.5359, 0.7276, 0.5533, 0.7058, 0.5993, 0.5629, 0.7529, 0.6105, 0.7789, 0.6161, 0.7695, 0.3698, 0.4116, 0.3121, 0.6399, 0.5629, 0.7529, 0.6161, 0.7695, 0.6736, 0.7231, 0.7058, 0.5993, 0.6875, 0.5174, 0.6624, 0.4866, 0.5111, 0.3664, 0.3339, 0.1348, 0.3435, 0.1133, 0.3525, 0.08894, 0.3519, 0.01861, 0.3101, 0.03532, 0.2126, 0.1197, 0.1964, 0.1348, 0.1863, 0.1468, 0.1679, 0.1716, 0.03072, 0.384, 0.008719, 0.4277, 0.05984, 0.4289, 0.216, 0.2869, 0.3217, 0.1525, 0.3217, 0.1525, 0.216, 0.2869, 0.2802, 0.2774, 0.008719, 0.4277, 0.0, 0.5041, 0.01619, 0.5041, 0.04193, 0.4907, 0.05984, 0.4289, 0.03563, 0.6452, 0.1657, 0.7827, 0.1641, 0.678, 0.04193, 0.4907, 0.01619, 0.5041, 0.003339, 0.5288, 0.3217, 0.1525, 0.2802, 0.2774, 0.3154, 0.3042, 0.5111, 0.3042, 0.5111, 0.1348, 0.3339, 0.1348, 0.5839, 0.9353, 0.64, 0.9215, 0.6166, 0.8634, 0.6717, 0.9548, 0.51, 1.0, 0.5134, 0.9904, 0.5766, 0.9667, 0.6105, 0.7789, 0.5629, 0.7529, 0.3121, 0.6399, 0.1641, 0.678, 0.1657, 0.7827, 0.4551, 0.9828, 0.5839, 0.9353, 0.6166, 0.8634, 0.7369, 0.7822, 0.6736, 0.7231, 0.6161, 0.7695, 0.6105, 0.7789, 0.6166, 0.8634, 0.64, 0.9215, 0.6516, 0.9215, 0.6819, 0.9508, 0.6516, 0.9215, 0.64, 0.9215, 0.5839, 0.9353, 0.4551, 0.9828, 0.51, 1.0, 0.6717, 0.9548, 0.6819, 0.9508, 0.6717, 0.9548, 0.5766, 0.9667, 0.7282, 0.6449, 0.7565, 0.6174, 0.7698, 0.6088, 0.7717, 0.6078, 0.9969, 0.5745, 0.9798, 0.6372, 0.7726, 0.606, 0.7717, 0.6078, 0.7698, 0.6088, 0.6516, 0.9215, 0.6819, 0.9508, 0.9798, 0.6372, 0.9291, 0.6244, 0.7369, 0.7822])
me_sphere_005.use_remesh_fix_poles = True
me_sphere_005.use_remesh_preserve_attributes = False
me_sphere_005.use_mirror_vertex_groups = False
me_sphere_005.update()
me_sphere_007 = bpy.data.meshes.new('Sphere.007')
me_sphere_007.from_pydata([(0.04242, 0.5984, -1.255), (0.08936, 0.4248, -1.526), (0.08384, 0.1354, -1.66), (0.03091, 0.0792, -1.424), (0.04598, 0.06994, -1.655), (-0.4043, 0.7046, -1.105), (-0.6781, 0.5871, -0.3907), (-0.5222, 0.2382, -0.6789), (-0.1367, 0.03228, -1.686), (-0.1631, 0.09587, -1.717), (-0.1385, 0.1727, -1.75), (0.04609, 0.1279, -1.721), (0.03152, 0.08973, -1.704), (0.08278, 0.3309, -1.629), (0.09576, 0.2054, -1.678), (0.09508, 0.2019, -1.68), (0.02006, 0.398, -1.644), (0.04842, 0.1578, -1.734), (0.0007032, 0.1107, -1.283), (-0.1939, 0.2103, -0.8163), (0.01179, 0.6461, -1.156), (-0.156, 0.4812, -0.6286), (-0.0854, 0.6994, -0.7291), (-0.2847, 0.2594, -1.607), (-0.6655, 0.5272, -0.7259), (-0.2725, 0.2502, -1.626), (-0.2621, 0.2389, -1.641), (0.003546, 0.488, -1.558), (0.01369, 0.4668, -1.583), (-0.2417, 0.2307, -1.66), (-0.1146, 0.1957, -1.76), (0.01557, 0.4328, -1.615), (-0.04447, 0.2259, -1.77), (0.01375, 0.3908, -1.652), (-0.2893, 0.2776, -1.592), (-0.4372, 0.6773, -1.112), (-0.5408, 0.7177, -0.8798), (-0.4533, 0.689, -1.072), (-0.6023, 0.6169, -0.8314), (-0.3923, 0.5452, -1.294), (-0.401, 0.6106, -1.23), (-0.2258, -0.01136, -1.371), (-0.4705, 0.196, -0.7252), (-0.3219, 0.1133, -0.9071), (-0.502, 0.1787, -0.8557), (-0.4934, 0.1463, -1.0), (0.09953, 0.3944, -1.509), (0.05067, 0.5738, -1.241), (0.09107, 0.1629, -1.564), (0.0532, 0.1177, -1.427), (0.1068, 0.2557, -1.592), (0.02264, 0.1449, -1.292), (-0.03343, 0.6645, -0.8635), (-0.02029, 0.6572, -0.9198), (-0.05044, 0.6626, -0.7949), (-0.07033, 0.4956, -0.7783), (-0.3307, 0.03366, -1.307), (-0.4936, 0.1457, -1.009), (-0.5693, 0.3022, -0.9964), (-0.4717, 0.1284, -1.055), (-0.3886, 0.06603, -1.235), (-0.2077, 0.1659, -0.8761), (-0.1088, 0.1343, -1.051), (-0.06802, 0.1089, -1.154), (-0.2963, 0.1092, -0.9236), (-0.28, 0.07865, -1.014), (-0.2195, 0.01729, -1.222), (0.03471, 0.06058, -1.658), (-0.03087, 0.02785, -1.437), (-0.1973, -0.01929, -1.434), (0.006069, 0.05453, -1.689), (-0.1082, 0.02172, -1.68), (-0.1945, -0.01373, -1.508), (-0.08859, 0.007693, -1.377), (-0.09493, 0.005791, -1.375), (-0.1378, 0.03213, -1.685), (-0.184, 0.09927, -1.697), (-0.3362, 0.1757, -1.524), (-0.1962, -0.01278, -1.509), (-0.2751, 0.162, -1.619), (-0.2692, 0.01352, -1.411), (-0.3692, 0.1057, -1.36), (-0.3715, 0.1712, -1.452), (-0.6368, 0.7127, -0.1886), (-0.2462, 0.8222, -0.5324), (-0.5026, 0.8526, -0.6167), (-0.239, 0.8132, -0.4898), (-0.1854, 0.7715, -0.5446), (-0.2503, 0.7263, -0.435), (-0.3447, 0.8134, -0.3447), (-0.2497, 0.8173, -0.4769), (-0.04116, 0.6449, -1.317), (-0.3489, 0.7337, -1.115), (-0.07084, 0.7143, -1.129), (-0.04872, 0.6257, -1.371), (-0.09947, 0.626, -1.378), (-0.2975, 0.698, -1.207), (-0.2545, 0.8467, -0.7888), (-0.3816, 0.857, -0.7785), (-0.6184, 0.7502, -0.1728), (-0.4096, 0.7969, -0.2481), (-0.4093, 0.7885, -0.2448), (-0.4468, 0.8131, -0.2446), (-0.574, 0.8214, -0.2135), (-0.5127, 0.2314, -0.678), (-0.2197, 0.286, -0.6944), (-0.223, 0.38, -0.5979), (-0.472, 0.1972, -0.7228), (-0.474, 0.1977, -0.7218), (-0.4871, 0.2036, -0.7126), (-0.6038, 0.6726, -0.2065), (-0.4859, 0.7135, -0.1938), (-0.4967, 0.7137, -0.191)], [], [(17, 15, 2, 11), (11, 2, 4, 12), (73, 74, 69, 72, 71, 70, 67, 68), (33, 31, 16), (62, 19, 61), (35, 37, 5), (110, 83, 6, 7, 104), (109, 104, 7, 44), (59, 45, 57), (81, 80, 56, 60), (49, 51, 18, 3), (91, 93, 20, 0), (93, 91, 94, 95, 96, 92, 98, 97), (51, 49, 48, 50, 46, 47, 53, 52, 54, 55), (52, 22, 54), (25, 23, 34), (13, 14, 15, 17, 32, 33, 16), (10, 29, 30), (16, 31, 28, 1, 13), (103, 85, 36, 38, 24, 6, 83, 99), (35, 40, 39, 38, 36, 37), (65, 64, 43), (14, 50, 48, 2, 15), (2, 48, 49, 3, 4), (0, 20, 53, 47), (1, 0, 47, 46), (13, 1, 46, 50, 14), (80, 81, 82, 77, 79, 76, 75, 78), (79, 77, 23, 25, 26), (24, 58, 57, 45, 44, 7, 6), (109, 44, 45, 59, 60, 56, 41, 66, 65, 43, 42, 108), (105, 19, 62, 63, 18, 51, 55, 21, 106), (105, 107, 42, 43, 64, 61, 19), (69, 74, 66, 41), (66, 74, 73, 63, 62, 61, 64, 65), (10, 30, 32, 17, 11, 12, 70, 71, 8, 9), (3, 18, 63, 73, 68), (12, 4, 67, 70), (4, 3, 68, 67), (57, 58, 82, 81, 60, 59), (69, 41, 56, 80, 78, 72), (38, 39, 34, 23, 77, 82, 58, 24), (9, 76, 79, 26, 29, 10), (8, 75, 76, 9), (71, 72, 78, 75, 8), (87, 88, 21, 55, 54, 22), (84, 90, 86), (93, 97, 84, 86, 87, 22, 52, 53, 20), (28, 31, 33, 32, 30, 29, 26, 25, 34, 39, 40, 96, 95, 27), (27, 95, 94), (40, 35, 5, 92, 96), (36, 85, 98, 92, 5, 37), (27, 94, 91, 0, 1, 28), (102, 100, 89), (112, 99, 83, 110), (90, 84, 97, 98, 85, 103, 102, 89), (88, 87, 86, 90, 89, 100, 101), (111, 101, 100, 102, 103, 99, 112), (111, 112, 110, 104, 109, 108, 107, 105, 106), (42, 107, 108), (101, 111, 106, 21, 88)])
_uv = me_sphere_007.uv_layers.new(name='UVMap')
_uv.uv.foreach_set('vector', [0.5575, 0.0, 0.6125, 0.02155, 0.6831, 0.02155, 0.5964, 0.001499, 0.5964, 0.001499, 0.6831, 0.02155, 0.7097, 0.02155, 0.6321, 0.006014, 0.8523, 0.1735, 0.8484, 0.1756, 0.706, 0.169, 0.6411, 0.1348, 0.5599, 0.03957, 0.6507, 0.01287, 0.7042, 0.02155, 0.8477, 0.1348, 0.3525, 0.08894, 0.3435, 0.1133, 0.3591, 0.09235, 0.9761, 0.3531, 1.0, 0.4975, 0.9784, 0.4651, 0.0, 0.5041, 0.003339, 0.5288, 0.01619, 0.5041, 0.5766, 0.9667, 0.5134, 0.9904, 0.4218, 0.8838, 0.7096, 0.6481, 0.7282, 0.6449, 0.7565, 0.6174, 0.7282, 0.6449, 0.7096, 0.6481, 0.6437, 0.5499, 0.5609, 0.4404, 0.5643, 0.4746, 0.5572, 0.4703, 0.4449, 0.2689, 0.6093, 0.2033, 0.6063, 0.2709, 0.5675, 0.3245, 0.8625, 0.1348, 0.9138, 0.2102, 0.9306, 0.2137, 0.8782, 0.1348, 0.3154, 0.3042, 0.3698, 0.4116, 0.5111, 0.3664, 0.5111, 0.3042, 0.3698, 0.4116, 0.3154, 0.3042, 0.2802, 0.2774, 0.216, 0.2869, 0.05984, 0.4289, 0.04193, 0.4907, 0.1641, 0.678, 0.3121, 0.6399, 0.9138, 0.2102, 0.8625, 0.1348, 0.7451, 0.06968, 0.646, 0.06938, 0.5679, 0.1348, 0.5571, 0.3042, 0.6624, 0.4866, 0.6875, 0.5174, 0.7276, 0.5533, 0.887, 0.5359, 0.6875, 0.5174, 0.7058, 0.5993, 0.7276, 0.5533, 0.1863, 0.1468, 0.1786, 0.1601, 0.1679, 0.1716, 0.5111, 0.07142, 0.6115, 0.02301, 0.6125, 0.02155, 0.5575, 0.0, 0.3519, 0.01861, 0.3525, 0.08894, 0.3591, 0.09235, 0.3134, 0.04145, 0.2126, 0.1197, 0.3101, 0.03532, 0.3591, 0.09235, 0.3435, 0.1133, 0.3339, 0.1348, 0.5111, 0.1348, 0.5111, 0.07142, 0.4551, 0.9828, 0.1657, 0.7827, 0.03563, 0.6452, 0.1071, 0.6649, 0.2137, 0.7136, 0.4218, 0.8838, 0.5134, 0.9904, 0.51, 1.0, 0.0, 0.5041, 0.008719, 0.4277, 0.03072, 0.384, 0.1071, 0.6649, 0.03563, 0.6452, 0.003339, 0.5288, 0.867, 0.4032, 0.8933, 0.4547, 0.8736, 0.4695, 0.6115, 0.02301, 0.646, 0.06938, 0.7451, 0.06968, 0.6831, 0.02155, 0.6125, 0.02155, 0.6831, 0.02155, 0.7451, 0.06968, 0.8625, 0.1348, 0.8782, 0.1348, 0.7097, 0.02155, 0.5111, 0.3042, 0.5111, 0.3664, 0.6624, 0.4866, 0.5571, 0.3042, 0.5111, 0.1348, 0.5111, 0.3042, 0.5571, 0.3042, 0.5679, 0.1348, 0.5111, 0.07142, 0.5111, 0.1348, 0.5679, 0.1348, 0.646, 0.06938, 0.6115, 0.02301, 0.6093, 0.2033, 0.4449, 0.2689, 0.2987, 0.2382, 0.2735, 0.1964, 0.278, 0.1348, 0.38, 0.06434, 0.5111, 0.04651, 0.6372, 0.1348, 0.278, 0.1348, 0.2735, 0.1964, 0.1786, 0.1601, 0.1863, 0.1468, 0.1964, 0.1348, 0.2137, 0.7136, 0.323, 0.5231, 0.5572, 0.4703, 0.5643, 0.4746, 0.6437, 0.5499, 0.7096, 0.6481, 0.4218, 0.8838, 0.7565, 0.6174, 0.6437, 0.5499, 0.5643, 0.4746, 0.5609, 0.4404, 0.5675, 0.3245, 0.6063, 0.2709, 0.7186, 0.207, 0.8224, 0.2799, 0.867, 0.4032, 0.8736, 0.4695, 0.7726, 0.606, 0.7698, 0.6088, 0.9969, 0.5745, 1.0, 0.4975, 0.9761, 0.3531, 0.9624, 0.2908, 0.9306, 0.2137, 0.9138, 0.2102, 0.887, 0.5359, 0.9291, 0.6244, 0.9798, 0.6372, 0.9969, 0.5745, 0.7717, 0.6078, 0.7726, 0.606, 0.8736, 0.4695, 0.8933, 0.4547, 0.9784, 0.4651, 1.0, 0.4975, 0.706, 0.169, 0.8484, 0.1756, 0.8224, 0.2799, 0.7186, 0.207, 0.8224, 0.2799, 0.8484, 0.1756, 0.8523, 0.1735, 0.9624, 0.2908, 0.9761, 0.3531, 0.9784, 0.4651, 0.8933, 0.4547, 0.867, 0.4032, 0.3134, 0.04145, 0.3101, 0.03532, 0.3519, 0.01861, 0.5575, 0.0, 0.5964, 0.001499, 0.6321, 0.006014, 0.6507, 0.01287, 0.5599, 0.03957, 0.5111, 0.04563, 0.391, 0.04948, 0.8782, 0.1348, 0.9306, 0.2137, 0.9624, 0.2908, 0.8523, 0.1735, 0.8477, 0.1348, 0.6321, 0.006014, 0.7097, 0.02155, 0.7042, 0.02155, 0.6507, 0.01287, 0.7097, 0.02155, 0.8782, 0.1348, 0.8477, 0.1348, 0.7042, 0.02155, 0.5572, 0.4703, 0.323, 0.5231, 0.2987, 0.2382, 0.4449, 0.2689, 0.5675, 0.3245, 0.5609, 0.4404, 0.706, 0.169, 0.7186, 0.207, 0.6063, 0.2709, 0.6093, 0.2033, 0.6372, 0.1348, 0.6411, 0.1348, 0.1071, 0.6649, 0.03072, 0.384, 0.1679, 0.1716, 0.1786, 0.1601, 0.2735, 0.1964, 0.2987, 0.2382, 0.323, 0.5231, 0.2137, 0.7136, 0.391, 0.04948, 0.38, 0.06434, 0.278, 0.1348, 0.1964, 0.1348, 0.2126, 0.1197, 0.3134, 0.04145, 0.5111, 0.04563, 0.5111, 0.04651, 0.38, 0.06434, 0.391, 0.04948, 0.5599, 0.03957, 0.6411, 0.1348, 0.6372, 0.1348, 0.5111, 0.04651, 0.5111, 0.04563, 0.6736, 0.7231, 0.7369, 0.7822, 0.9291, 0.6244, 0.887, 0.5359, 0.7276, 0.5533, 0.7058, 0.5993, 0.5629, 0.7529, 0.6105, 0.7789, 0.6161, 0.7695, 0.3698, 0.4116, 0.3121, 0.6399, 0.5629, 0.7529, 0.6161, 0.7695, 0.6736, 0.7231, 0.7058, 0.5993, 0.6875, 0.5174, 0.6624, 0.4866, 0.5111, 0.3664, 0.3339, 0.1348, 0.3435, 0.1133, 0.3525, 0.08894, 0.3519, 0.01861, 0.3101, 0.03532, 0.2126, 0.1197, 0.1964, 0.1348, 0.1863, 0.1468, 0.1679, 0.1716, 0.03072, 0.384, 0.008719, 0.4277, 0.05984, 0.4289, 0.216, 0.2869, 0.3217, 0.1525, 0.3217, 0.1525, 0.216, 0.2869, 0.2802, 0.2774, 0.008719, 0.4277, 0.0, 0.5041, 0.01619, 0.5041, 0.04193, 0.4907, 0.05984, 0.4289, 0.03563, 0.6452, 0.1657, 0.7827, 0.1641, 0.678, 0.04193, 0.4907, 0.01619, 0.5041, 0.003339, 0.5288, 0.3217, 0.1525, 0.2802, 0.2774, 0.3154, 0.3042, 0.5111, 0.3042, 0.5111, 0.1348, 0.3339, 0.1348, 0.5839, 0.9353, 0.64, 0.9215, 0.6166, 0.8634, 0.6717, 0.9548, 0.51, 1.0, 0.5134, 0.9904, 0.5766, 0.9667, 0.6105, 0.7789, 0.5629, 0.7529, 0.3121, 0.6399, 0.1641, 0.678, 0.1657, 0.7827, 0.4551, 0.9828, 0.5839, 0.9353, 0.6166, 0.8634, 0.7369, 0.7822, 0.6736, 0.7231, 0.6161, 0.7695, 0.6105, 0.7789, 0.6166, 0.8634, 0.64, 0.9215, 0.6516, 0.9215, 0.6819, 0.9508, 0.6516, 0.9215, 0.64, 0.9215, 0.5839, 0.9353, 0.4551, 0.9828, 0.51, 1.0, 0.6717, 0.9548, 0.6819, 0.9508, 0.6717, 0.9548, 0.5766, 0.9667, 0.7282, 0.6449, 0.7565, 0.6174, 0.7698, 0.6088, 0.7717, 0.6078, 0.9969, 0.5745, 0.9798, 0.6372, 0.7726, 0.606, 0.7717, 0.6078, 0.7698, 0.6088, 0.6516, 0.9215, 0.6819, 0.9508, 0.9798, 0.6372, 0.9291, 0.6244, 0.7369, 0.7822])
me_sphere_007.use_remesh_fix_poles = True
me_sphere_007.use_remesh_preserve_attributes = False
me_sphere_007.use_mirror_vertex_groups = False
me_sphere_007.update()
me_sphere_008 = bpy.data.meshes.new('Sphere.008')
me_sphere_008.from_pydata([(0.6662, 0.2434, -1.087), (0.8335, 0.3595, -1.024), (1.0, 0.4632, -1.106), (0.9493, 0.399, -1.271), (1.01, 0.493, -1.152), (0.3402, 0.4307, -1.215), (0.09918, 0.2977, -1.713), (0.4148, 0.3808, -1.708), (0.9362, 0.6219, -1.198), (0.8971, 0.6421, -1.155), (0.88, 0.6312, -1.092), (0.9959, 0.5134, -1.087), (1.003, 0.5203, -1.119), (0.8975, 0.4222, -1.021), (0.9761, 0.4537, -1.057), (0.9779, 0.4556, -1.058), (0.8336, 0.4567, -0.9929), (0.9854, 0.5137, -1.064), (0.8879, 0.3506, -1.336), (0.6356, 0.2478, -1.573), (0.6056, 0.2115, -1.121), (0.4844, 0.1037, -1.522), (0.4372, 0.07431, -1.339), (0.7282, 0.6436, -1.156), (0.2056, 0.4464, -1.566), (0.7432, 0.6458, -1.148), (0.7577, 0.6481, -1.143), (0.7627, 0.4161, -0.9947), (0.7837, 0.4238, -0.9904), (0.7766, 0.6451, -1.133), (0.8837, 0.6176, -1.069), (0.808, 0.4416, -0.9911), (0.9092, 0.5756, -1.032), (0.8354, 0.465, -0.994), (0.7136, 0.6371, -1.155), (0.3371, 0.4575, -1.233), (0.2125, 0.4119, -1.357), (0.3143, 0.4479, -1.252), (0.2182, 0.442, -1.45), (0.4644, 0.5297, -1.196), (0.4143, 0.4975, -1.197), (0.843, 0.5428, -1.406), (0.4733, 0.3761, -1.693), (0.6325, 0.3787, -1.606), (0.492, 0.455, -1.642), (0.5428, 0.518, -1.581), (0.8503, 0.3501, -1.046), (0.6798, 0.2358, -1.105), (0.9704, 0.4124, -1.14), (0.9432, 0.3814, -1.244), (0.9394, 0.4021, -1.074), (0.885, 0.3365, -1.308), (0.5106, 0.1072, -1.275), (0.5331, 0.1252, -1.246), (0.4879, 0.08751, -1.315), (0.5553, 0.116, -1.416), (0.7506, 0.5714, -1.441), (0.5449, 0.5221, -1.577), (0.4246, 0.5398, -1.52), (0.5748, 0.5317, -1.556), (0.6883, 0.57, -1.475), (0.6624, 0.2888, -1.568), (0.7683, 0.3111, -1.47), (0.8243, 0.3352, -1.42), (0.6519, 0.3711, -1.594), (0.6946, 0.4053, -1.559), (0.8012, 0.4695, -1.468), (1.009, 0.5022, -1.158), (0.9436, 0.4492, -1.306), (0.8756, 0.5547, -1.371), (1.003, 0.5342, -1.151), (0.9555, 0.6035, -1.2), (0.8899, 0.5848, -1.328), (0.9095, 0.4603, -1.361), (0.9066, 0.4636, -1.364), (0.9354, 0.622, -1.199), (0.88, 0.6456, -1.168), (0.7238, 0.6501, -1.255), (0.8888, 0.5863, -1.328), (0.7835, 0.6569, -1.198), (0.8158, 0.5833, -1.382), (0.7055, 0.6074, -1.385), (0.6916, 0.6399, -1.303), (0.01783, 0.166, -1.744), (0.2485, 0.06682, -1.416), (0.1121, 0.2538, -1.416), (0.2478, 0.04502, -1.441), (0.3089, 0.04288, -1.421), (0.2727, 0.04012, -1.517), (0.1599, 0.04467, -1.541), (0.2373, 0.04522, -1.448), (0.6111, 0.3144, -1.049), (0.3583, 0.3979, -1.181), (0.5217, 0.2397, -1.118), (0.6278, 0.3456, -1.033), (0.6015, 0.379, -1.041), (0.4228, 0.4123, -1.14), (0.2858, 0.1813, -1.271), (0.2096, 0.2517, -1.301), (0.006144, 0.1426, -1.728), (0.1125, 0.04352, -1.616), (0.1161, 0.04305, -1.622), (0.08367, 0.062, -1.618), (0.003977, 0.1237, -1.66), (0.4232, 0.3756, -1.71), (0.559, 0.1988, -1.604), (0.491, 0.1449, -1.606), (0.4714, 0.3758, -1.694), (0.4699, 0.3764, -1.695), (0.4579, 0.3794, -1.7), (0.05907, 0.1598, -1.748), (0.1004, 0.0774, -1.705), (0.0939, 0.08261, -1.709)], [], [(17, 15, 2, 11), (11, 2, 4, 12), (73, 74, 69, 72, 71, 70, 67, 68), (33, 31, 16), (62, 19, 61), (35, 37, 5), (110, 83, 6, 7, 104), (109, 104, 7, 44), (59, 45, 57), (81, 80, 56, 60), (49, 51, 18, 3), (91, 93, 20, 0), (93, 91, 94, 95, 96, 92, 98, 97), (51, 49, 48, 50, 46, 47, 53, 52, 54, 55), (52, 22, 54), (25, 23, 34), (13, 14, 15, 17, 32, 33, 16), (10, 29, 30), (16, 31, 28, 1, 13), (103, 85, 36, 38, 24, 6, 83, 99), (35, 40, 39, 38, 36, 37), (65, 64, 43), (14, 50, 48, 2, 15), (2, 48, 49, 3, 4), (0, 20, 53, 47), (1, 0, 47, 46), (13, 1, 46, 50, 14), (80, 81, 82, 77, 79, 76, 75, 78), (79, 77, 23, 25, 26), (24, 58, 57, 45, 44, 7, 6), (109, 44, 45, 59, 60, 56, 41, 66, 65, 43, 42, 108), (105, 19, 62, 63, 18, 51, 55, 21, 106), (105, 107, 42, 43, 64, 61, 19), (69, 74, 66, 41), (66, 74, 73, 63, 62, 61, 64, 65), (10, 30, 32, 17, 11, 12, 70, 71, 8, 9), (3, 18, 63, 73, 68), (12, 4, 67, 70), (4, 3, 68, 67), (57, 58, 82, 81, 60, 59), (69, 41, 56, 80, 78, 72), (38, 39, 34, 23, 77, 82, 58, 24), (9, 76, 79, 26, 29, 10), (8, 75, 76, 9), (71, 72, 78, 75, 8), (87, 88, 21, 55, 54, 22), (84, 90, 86), (93, 97, 84, 86, 87, 22, 52, 53, 20), (28, 31, 33, 32, 30, 29, 26, 25, 34, 39, 40, 96, 95, 27), (27, 95, 94), (40, 35, 5, 92, 96), (36, 85, 98, 92, 5, 37), (27, 94, 91, 0, 1, 28), (102, 100, 89), (112, 99, 83, 110), (90, 84, 97, 98, 85, 103, 102, 89), (88, 87, 86, 90, 89, 100, 101), (111, 101, 100, 102, 103, 99, 112), (111, 112, 110, 104, 109, 108, 107, 105, 106), (42, 107, 108), (101, 111, 106, 21, 88)])
_uv = me_sphere_008.uv_layers.new(name='UVMap')
_uv.uv.foreach_set('vector', [0.5575, 0.0, 0.6125, 0.02155, 0.6831, 0.02155, 0.5964, 0.001499, 0.5964, 0.001499, 0.6831, 0.02155, 0.7097, 0.02155, 0.6321, 0.006014, 0.8523, 0.1735, 0.8484, 0.1756, 0.706, 0.169, 0.6411, 0.1348, 0.5599, 0.03957, 0.6507, 0.01287, 0.7042, 0.02155, 0.8477, 0.1348, 0.3525, 0.08894, 0.3435, 0.1133, 0.3591, 0.09235, 0.9761, 0.3531, 1.0, 0.4975, 0.9784, 0.4651, 0.0, 0.5041, 0.003339, 0.5288, 0.01619, 0.5041, 0.5766, 0.9667, 0.5134, 0.9904, 0.4218, 0.8838, 0.7096, 0.6481, 0.7282, 0.6449, 0.7565, 0.6174, 0.7282, 0.6449, 0.7096, 0.6481, 0.6437, 0.5499, 0.5609, 0.4404, 0.5643, 0.4746, 0.5572, 0.4703, 0.4449, 0.2689, 0.6093, 0.2033, 0.6063, 0.2709, 0.5675, 0.3245, 0.8625, 0.1348, 0.9138, 0.2102, 0.9306, 0.2137, 0.8782, 0.1348, 0.3154, 0.3042, 0.3698, 0.4116, 0.5111, 0.3664, 0.5111, 0.3042, 0.3698, 0.4116, 0.3154, 0.3042, 0.2802, 0.2774, 0.216, 0.2869, 0.05984, 0.4289, 0.04193, 0.4907, 0.1641, 0.678, 0.3121, 0.6399, 0.9138, 0.2102, 0.8625, 0.1348, 0.7451, 0.06968, 0.646, 0.06938, 0.5679, 0.1348, 0.5571, 0.3042, 0.6624, 0.4866, 0.6875, 0.5174, 0.7276, 0.5533, 0.887, 0.5359, 0.6875, 0.5174, 0.7058, 0.5993, 0.7276, 0.5533, 0.1863, 0.1468, 0.1786, 0.1601, 0.1679, 0.1716, 0.5111, 0.07142, 0.6115, 0.02301, 0.6125, 0.02155, 0.5575, 0.0, 0.3519, 0.01861, 0.3525, 0.08894, 0.3591, 0.09235, 0.3134, 0.04145, 0.2126, 0.1197, 0.3101, 0.03532, 0.3591, 0.09235, 0.3435, 0.1133, 0.3339, 0.1348, 0.5111, 0.1348, 0.5111, 0.07142, 0.4551, 0.9828, 0.1657, 0.7827, 0.03563, 0.6452, 0.1071, 0.6649, 0.2137, 0.7136, 0.4218, 0.8838, 0.5134, 0.9904, 0.51, 1.0, 0.0, 0.5041, 0.008719, 0.4277, 0.03072, 0.384, 0.1071, 0.6649, 0.03563, 0.6452, 0.003339, 0.5288, 0.867, 0.4032, 0.8933, 0.4547, 0.8736, 0.4695, 0.6115, 0.02301, 0.646, 0.06938, 0.7451, 0.06968, 0.6831, 0.02155, 0.6125, 0.02155, 0.6831, 0.02155, 0.7451, 0.06968, 0.8625, 0.1348, 0.8782, 0.1348, 0.7097, 0.02155, 0.5111, 0.3042, 0.5111, 0.3664, 0.6624, 0.4866, 0.5571, 0.3042, 0.5111, 0.1348, 0.5111, 0.3042, 0.5571, 0.3042, 0.5679, 0.1348, 0.5111, 0.07142, 0.5111, 0.1348, 0.5679, 0.1348, 0.646, 0.06938, 0.6115, 0.02301, 0.6093, 0.2033, 0.4449, 0.2689, 0.2987, 0.2382, 0.2735, 0.1964, 0.278, 0.1348, 0.38, 0.06434, 0.5111, 0.04651, 0.6372, 0.1348, 0.278, 0.1348, 0.2735, 0.1964, 0.1786, 0.1601, 0.1863, 0.1468, 0.1964, 0.1348, 0.2137, 0.7136, 0.323, 0.5231, 0.5572, 0.4703, 0.5643, 0.4746, 0.6437, 0.5499, 0.7096, 0.6481, 0.4218, 0.8838, 0.7565, 0.6174, 0.6437, 0.5499, 0.5643, 0.4746, 0.5609, 0.4404, 0.5675, 0.3245, 0.6063, 0.2709, 0.7186, 0.207, 0.8224, 0.2799, 0.867, 0.4032, 0.8736, 0.4695, 0.7726, 0.606, 0.7698, 0.6088, 0.9969, 0.5745, 1.0, 0.4975, 0.9761, 0.3531, 0.9624, 0.2908, 0.9306, 0.2137, 0.9138, 0.2102, 0.887, 0.5359, 0.9291, 0.6244, 0.9798, 0.6372, 0.9969, 0.5745, 0.7717, 0.6078, 0.7726, 0.606, 0.8736, 0.4695, 0.8933, 0.4547, 0.9784, 0.4651, 1.0, 0.4975, 0.706, 0.169, 0.8484, 0.1756, 0.8224, 0.2799, 0.7186, 0.207, 0.8224, 0.2799, 0.8484, 0.1756, 0.8523, 0.1735, 0.9624, 0.2908, 0.9761, 0.3531, 0.9784, 0.4651, 0.8933, 0.4547, 0.867, 0.4032, 0.3134, 0.04145, 0.3101, 0.03532, 0.3519, 0.01861, 0.5575, 0.0, 0.5964, 0.001499, 0.6321, 0.006014, 0.6507, 0.01287, 0.5599, 0.03957, 0.5111, 0.04563, 0.391, 0.04948, 0.8782, 0.1348, 0.9306, 0.2137, 0.9624, 0.2908, 0.8523, 0.1735, 0.8477, 0.1348, 0.6321, 0.006014, 0.7097, 0.02155, 0.7042, 0.02155, 0.6507, 0.01287, 0.7097, 0.02155, 0.8782, 0.1348, 0.8477, 0.1348, 0.7042, 0.02155, 0.5572, 0.4703, 0.323, 0.5231, 0.2987, 0.2382, 0.4449, 0.2689, 0.5675, 0.3245, 0.5609, 0.4404, 0.706, 0.169, 0.7186, 0.207, 0.6063, 0.2709, 0.6093, 0.2033, 0.6372, 0.1348, 0.6411, 0.1348, 0.1071, 0.6649, 0.03072, 0.384, 0.1679, 0.1716, 0.1786, 0.1601, 0.2735, 0.1964, 0.2987, 0.2382, 0.323, 0.5231, 0.2137, 0.7136, 0.391, 0.04948, 0.38, 0.06434, 0.278, 0.1348, 0.1964, 0.1348, 0.2126, 0.1197, 0.3134, 0.04145, 0.5111, 0.04563, 0.5111, 0.04651, 0.38, 0.06434, 0.391, 0.04948, 0.5599, 0.03957, 0.6411, 0.1348, 0.6372, 0.1348, 0.5111, 0.04651, 0.5111, 0.04563, 0.6736, 0.7231, 0.7369, 0.7822, 0.9291, 0.6244, 0.887, 0.5359, 0.7276, 0.5533, 0.7058, 0.5993, 0.5629, 0.7529, 0.6105, 0.7789, 0.6161, 0.7695, 0.3698, 0.4116, 0.3121, 0.6399, 0.5629, 0.7529, 0.6161, 0.7695, 0.6736, 0.7231, 0.7058, 0.5993, 0.6875, 0.5174, 0.6624, 0.4866, 0.5111, 0.3664, 0.3339, 0.1348, 0.3435, 0.1133, 0.3525, 0.08894, 0.3519, 0.01861, 0.3101, 0.03532, 0.2126, 0.1197, 0.1964, 0.1348, 0.1863, 0.1468, 0.1679, 0.1716, 0.03072, 0.384, 0.008719, 0.4277, 0.05984, 0.4289, 0.216, 0.2869, 0.3217, 0.1525, 0.3217, 0.1525, 0.216, 0.2869, 0.2802, 0.2774, 0.008719, 0.4277, 0.0, 0.5041, 0.01619, 0.5041, 0.04193, 0.4907, 0.05984, 0.4289, 0.03563, 0.6452, 0.1657, 0.7827, 0.1641, 0.678, 0.04193, 0.4907, 0.01619, 0.5041, 0.003339, 0.5288, 0.3217, 0.1525, 0.2802, 0.2774, 0.3154, 0.3042, 0.5111, 0.3042, 0.5111, 0.1348, 0.3339, 0.1348, 0.5839, 0.9353, 0.64, 0.9215, 0.6166, 0.8634, 0.6717, 0.9548, 0.51, 1.0, 0.5134, 0.9904, 0.5766, 0.9667, 0.6105, 0.7789, 0.5629, 0.7529, 0.3121, 0.6399, 0.1641, 0.678, 0.1657, 0.7827, 0.4551, 0.9828, 0.5839, 0.9353, 0.6166, 0.8634, 0.7369, 0.7822, 0.6736, 0.7231, 0.6161, 0.7695, 0.6105, 0.7789, 0.6166, 0.8634, 0.64, 0.9215, 0.6516, 0.9215, 0.6819, 0.9508, 0.6516, 0.9215, 0.64, 0.9215, 0.5839, 0.9353, 0.4551, 0.9828, 0.51, 1.0, 0.6717, 0.9548, 0.6819, 0.9508, 0.6717, 0.9548, 0.5766, 0.9667, 0.7282, 0.6449, 0.7565, 0.6174, 0.7698, 0.6088, 0.7717, 0.6078, 0.9969, 0.5745, 0.9798, 0.6372, 0.7726, 0.606, 0.7717, 0.6078, 0.7698, 0.6088, 0.6516, 0.9215, 0.6819, 0.9508, 0.9798, 0.6372, 0.9291, 0.6244, 0.7369, 0.7822])
me_sphere_008.use_remesh_fix_poles = True
me_sphere_008.use_remesh_preserve_attributes = False
me_sphere_008.use_mirror_vertex_groups = False
me_sphere_008.update()
me_sphere_009 = bpy.data.meshes.new('Sphere.009')
me_sphere_009.from_pydata([(0.1045, 0.2627, -1.263), (0.07218, 0.2099, -1.45), (-0.04733, 0.2662, -1.619), (-0.1353, 0.3852, -1.53), (-0.06455, 0.312, -1.646), (0.3921, 0.5515, -1.243), (0.2286, 0.9657, -0.9788), (0.02966, 0.8955, -1.212), (0.03891, 0.4291, -1.713), (0.1047, 0.4167, -1.712), (0.1476, 0.3673, -1.697), (-0.005804, 0.2747, -1.659), (-0.02565, 0.3007, -1.667), (0.05852, 0.214, -1.536), (-0.006491, 0.2315, -1.601), (-0.007394, 0.2324, -1.603), (0.1432, 0.2278, -1.533), (0.0156, 0.2599, -1.655), (-0.1499, 0.4348, -1.454), (-0.1417, 0.6595, -1.224), (0.1156, 0.2952, -1.203), (-0.07342, 0.6044, -1.028), (0.04983, 0.4623, -0.9885), (0.2378, 0.4726, -1.625), (0.3093, 0.8801, -1.166), (0.2315, 0.4625, -1.635), (0.2241, 0.455, -1.645), (0.1755, 0.2344, -1.462), (0.1656, 0.2276, -1.48), (0.2133, 0.4396, -1.653), (0.1497, 0.3424, -1.689), (0.1559, 0.228, -1.507), (0.1276, 0.2861, -1.669), (0.1458, 0.2317, -1.541), (0.2459, 0.4741, -1.612), (0.3989, 0.5787, -1.262), (0.4019, 0.6975, -1.153), (0.4012, 0.5966, -1.241), (0.3624, 0.7818, -1.176), (0.3597, 0.5397, -1.391), (0.3805, 0.5429, -1.338), (-0.04833, 0.5896, -1.587), (-0.01079, 0.8632, -1.24), (-0.08571, 0.744, -1.329), (0.04702, 0.8507, -1.318), (0.07592, 0.8139, -1.401), (0.04132, 0.2181, -1.45), (0.07953, 0.2693, -1.262), (-0.07121, 0.2808, -1.559), (-0.1252, 0.3582, -1.513), (-0.01523, 0.2335, -1.538), (-0.1399, 0.4076, -1.442), (0.04629, 0.4021, -1.058), (0.0546, 0.38, -1.086), (0.03038, 0.4332, -1.027), (-0.06298, 0.5031, -1.081), (0.02055, 0.6592, -1.561), (0.07894, 0.8116, -1.405), (0.2151, 0.813, -1.361), (0.07202, 0.7901, -1.43), (0.04954, 0.7059, -1.525), (-0.1374, 0.665, -1.272), (-0.1531, 0.5626, -1.351), (-0.1559, 0.5156, -1.403), (-0.09811, 0.7245, -1.334), (-0.09318, 0.698, -1.387), (-0.0903, 0.6194, -1.501), (-0.0622, 0.3213, -1.653), (-0.1224, 0.4362, -1.567), (-0.04742, 0.556, -1.616), (-0.03617, 0.332, -1.677), (0.01242, 0.4164, -1.707), (-0.01839, 0.5311, -1.651), (-0.1206, 0.496, -1.555), (-0.1185, 0.5011, -1.556), (0.03902, 0.4302, -1.712), (0.1125, 0.4343, -1.705), (0.1894, 0.5551, -1.623), (-0.01629, 0.5315, -1.651), (0.1779, 0.494, -1.663), (0.008749, 0.597, -1.608), (0.1072, 0.6454, -1.571), (0.1818, 0.5995, -1.595), (0.2027, 0.9585, -0.8248), (0.1509, 0.5807, -0.88), (0.3609, 0.707, -0.9652), (0.1252, 0.5914, -0.8601), (0.08709, 0.5553, -0.891), (0.06011, 0.6417, -0.8647), (0.1377, 0.6992, -0.8085), (0.1296, 0.6005, -0.8543), (0.2078, 0.2822, -1.295), (0.3786, 0.5047, -1.226), (0.1981, 0.333, -1.183), (0.2212, 0.2774, -1.331), (0.2555, 0.3071, -1.345), (0.3591, 0.4575, -1.274), (0.2659, 0.5042, -1.003), (0.3478, 0.5833, -1.02), (0.2077, 0.9398, -0.8001), (0.1327, 0.7729, -0.7788), (0.1263, 0.7762, -0.78), (0.1643, 0.792, -0.7792), (0.2375, 0.8778, -0.7869), (0.01927, 0.892, -1.212), (-0.1256, 0.6869, -1.141), (-0.1032, 0.6871, -1.061), (-0.01001, 0.8644, -1.238), (-0.008856, 0.8658, -1.238), (-0.000535, 0.8748, -1.234), (0.1648, 0.9455, -0.8409), (0.1106, 0.8625, -0.7959), (0.1164, 0.87, -0.7967)], [], [(17, 15, 2, 11), (11, 2, 4, 12), (73, 74, 69, 72, 71, 70, 67, 68), (33, 31, 16), (62, 19, 61), (35, 37, 5), (110, 83, 6, 7, 104), (109, 104, 7, 44), (59, 45, 57), (81, 80, 56, 60), (49, 51, 18, 3), (91, 93, 20, 0), (93, 91, 94, 95, 96, 92, 98, 97), (51, 49, 48, 50, 46, 47, 53, 52, 54, 55), (52, 22, 54), (25, 23, 34), (13, 14, 15, 17, 32, 33, 16), (10, 29, 30), (16, 31, 28, 1, 13), (103, 85, 36, 38, 24, 6, 83, 99), (35, 40, 39, 38, 36, 37), (65, 64, 43), (14, 50, 48, 2, 15), (2, 48, 49, 3, 4), (0, 20, 53, 47), (1, 0, 47, 46), (13, 1, 46, 50, 14), (80, 81, 82, 77, 79, 76, 75, 78), (79, 77, 23, 25, 26), (24, 58, 57, 45, 44, 7, 6), (109, 44, 45, 59, 60, 56, 41, 66, 65, 43, 42, 108), (105, 19, 62, 63, 18, 51, 55, 21, 106), (105, 107, 42, 43, 64, 61, 19), (69, 74, 66, 41), (66, 74, 73, 63, 62, 61, 64, 65), (10, 30, 32, 17, 11, 12, 70, 71, 8, 9), (3, 18, 63, 73, 68), (12, 4, 67, 70), (4, 3, 68, 67), (57, 58, 82, 81, 60, 59), (69, 41, 56, 80, 78, 72), (38, 39, 34, 23, 77, 82, 58, 24), (9, 76, 79, 26, 29, 10), (8, 75, 76, 9), (71, 72, 78, 75, 8), (87, 88, 21, 55, 54, 22), (84, 90, 86), (93, 97, 84, 86, 87, 22, 52, 53, 20), (28, 31, 33, 32, 30, 29, 26, 25, 34, 39, 40, 96, 95, 27), (27, 95, 94), (40, 35, 5, 92, 96), (36, 85, 98, 92, 5, 37), (27, 94, 91, 0, 1, 28), (102, 100, 89), (112, 99, 83, 110), (90, 84, 97, 98, 85, 103, 102, 89), (88, 87, 86, 90, 89, 100, 101), (111, 101, 100, 102, 103, 99, 112), (111, 112, 110, 104, 109, 108, 107, 105, 106), (42, 107, 108), (101, 111, 106, 21, 88)])
_uv = me_sphere_009.uv_layers.new(name='UVMap')
_uv.uv.foreach_set('vector', [0.5575, 0.0, 0.6125, 0.02155, 0.6831, 0.02155, 0.5964, 0.001499, 0.5964, 0.001499, 0.6831, 0.02155, 0.7097, 0.02155, 0.6321, 0.006014, 0.8523, 0.1735, 0.8484, 0.1756, 0.706, 0.169, 0.6411, 0.1348, 0.5599, 0.03957, 0.6507, 0.01287, 0.7042, 0.02155, 0.8477, 0.1348, 0.3525, 0.08894, 0.3435, 0.1133, 0.3591, 0.09235, 0.9761, 0.3531, 1.0, 0.4975, 0.9784, 0.4651, 0.0, 0.5041, 0.003339, 0.5288, 0.01619, 0.5041, 0.5766, 0.9667, 0.5134, 0.9904, 0.4218, 0.8838, 0.7096, 0.6481, 0.7282, 0.6449, 0.7565, 0.6174, 0.7282, 0.6449, 0.7096, 0.6481, 0.6437, 0.5499, 0.5609, 0.4404, 0.5643, 0.4746, 0.5572, 0.4703, 0.4449, 0.2689, 0.6093, 0.2033, 0.6063, 0.2709, 0.5675, 0.3245, 0.8625, 0.1348, 0.9138, 0.2102, 0.9306, 0.2137, 0.8782, 0.1348, 0.3154, 0.3042, 0.3698, 0.4116, 0.5111, 0.3664, 0.5111, 0.3042, 0.3698, 0.4116, 0.3154, 0.3042, 0.2802, 0.2774, 0.216, 0.2869, 0.05984, 0.4289, 0.04193, 0.4907, 0.1641, 0.678, 0.3121, 0.6399, 0.9138, 0.2102, 0.8625, 0.1348, 0.7451, 0.06968, 0.646, 0.06938, 0.5679, 0.1348, 0.5571, 0.3042, 0.6624, 0.4866, 0.6875, 0.5174, 0.7276, 0.5533, 0.887, 0.5359, 0.6875, 0.5174, 0.7058, 0.5993, 0.7276, 0.5533, 0.1863, 0.1468, 0.1786, 0.1601, 0.1679, 0.1716, 0.5111, 0.07142, 0.6115, 0.02301, 0.6125, 0.02155, 0.5575, 0.0, 0.3519, 0.01861, 0.3525, 0.08894, 0.3591, 0.09235, 0.3134, 0.04145, 0.2126, 0.1197, 0.3101, 0.03532, 0.3591, 0.09235, 0.3435, 0.1133, 0.3339, 0.1348, 0.5111, 0.1348, 0.5111, 0.07142, 0.4551, 0.9828, 0.1657, 0.7827, 0.03563, 0.6452, 0.1071, 0.6649, 0.2137, 0.7136, 0.4218, 0.8838, 0.5134, 0.9904, 0.51, 1.0, 0.0, 0.5041, 0.008719, 0.4277, 0.03072, 0.384, 0.1071, 0.6649, 0.03563, 0.6452, 0.003339, 0.5288, 0.867, 0.4032, 0.8933, 0.4547, 0.8736, 0.4695, 0.6115, 0.02301, 0.646, 0.06938, 0.7451, 0.06968, 0.6831, 0.02155, 0.6125, 0.02155, 0.6831, 0.02155, 0.7451, 0.06968, 0.8625, 0.1348, 0.8782, 0.1348, 0.7097, 0.02155, 0.5111, 0.3042, 0.5111, 0.3664, 0.6624, 0.4866, 0.5571, 0.3042, 0.5111, 0.1348, 0.5111, 0.3042, 0.5571, 0.3042, 0.5679, 0.1348, 0.5111, 0.07142, 0.5111, 0.1348, 0.5679, 0.1348, 0.646, 0.06938, 0.6115, 0.02301, 0.6093, 0.2033, 0.4449, 0.2689, 0.2987, 0.2382, 0.2735, 0.1964, 0.278, 0.1348, 0.38, 0.06434, 0.5111, 0.04651, 0.6372, 0.1348, 0.278, 0.1348, 0.2735, 0.1964, 0.1786, 0.1601, 0.1863, 0.1468, 0.1964, 0.1348, 0.2137, 0.7136, 0.323, 0.5231, 0.5572, 0.4703, 0.5643, 0.4746, 0.6437, 0.5499, 0.7096, 0.6481, 0.4218, 0.8838, 0.7565, 0.6174, 0.6437, 0.5499, 0.5643, 0.4746, 0.5609, 0.4404, 0.5675, 0.3245, 0.6063, 0.2709, 0.7186, 0.207, 0.8224, 0.2799, 0.867, 0.4032, 0.8736, 0.4695, 0.7726, 0.606, 0.7698, 0.6088, 0.9969, 0.5745, 1.0, 0.4975, 0.9761, 0.3531, 0.9624, 0.2908, 0.9306, 0.2137, 0.9138, 0.2102, 0.887, 0.5359, 0.9291, 0.6244, 0.9798, 0.6372, 0.9969, 0.5745, 0.7717, 0.6078, 0.7726, 0.606, 0.8736, 0.4695, 0.8933, 0.4547, 0.9784, 0.4651, 1.0, 0.4975, 0.706, 0.169, 0.8484, 0.1756, 0.8224, 0.2799, 0.7186, 0.207, 0.8224, 0.2799, 0.8484, 0.1756, 0.8523, 0.1735, 0.9624, 0.2908, 0.9761, 0.3531, 0.9784, 0.4651, 0.8933, 0.4547, 0.867, 0.4032, 0.3134, 0.04145, 0.3101, 0.03532, 0.3519, 0.01861, 0.5575, 0.0, 0.5964, 0.001499, 0.6321, 0.006014, 0.6507, 0.01287, 0.5599, 0.03957, 0.5111, 0.04563, 0.391, 0.04948, 0.8782, 0.1348, 0.9306, 0.2137, 0.9624, 0.2908, 0.8523, 0.1735, 0.8477, 0.1348, 0.6321, 0.006014, 0.7097, 0.02155, 0.7042, 0.02155, 0.6507, 0.01287, 0.7097, 0.02155, 0.8782, 0.1348, 0.8477, 0.1348, 0.7042, 0.02155, 0.5572, 0.4703, 0.323, 0.5231, 0.2987, 0.2382, 0.4449, 0.2689, 0.5675, 0.3245, 0.5609, 0.4404, 0.706, 0.169, 0.7186, 0.207, 0.6063, 0.2709, 0.6093, 0.2033, 0.6372, 0.1348, 0.6411, 0.1348, 0.1071, 0.6649, 0.03072, 0.384, 0.1679, 0.1716, 0.1786, 0.1601, 0.2735, 0.1964, 0.2987, 0.2382, 0.323, 0.5231, 0.2137, 0.7136, 0.391, 0.04948, 0.38, 0.06434, 0.278, 0.1348, 0.1964, 0.1348, 0.2126, 0.1197, 0.3134, 0.04145, 0.5111, 0.04563, 0.5111, 0.04651, 0.38, 0.06434, 0.391, 0.04948, 0.5599, 0.03957, 0.6411, 0.1348, 0.6372, 0.1348, 0.5111, 0.04651, 0.5111, 0.04563, 0.6736, 0.7231, 0.7369, 0.7822, 0.9291, 0.6244, 0.887, 0.5359, 0.7276, 0.5533, 0.7058, 0.5993, 0.5629, 0.7529, 0.6105, 0.7789, 0.6161, 0.7695, 0.3698, 0.4116, 0.3121, 0.6399, 0.5629, 0.7529, 0.6161, 0.7695, 0.6736, 0.7231, 0.7058, 0.5993, 0.6875, 0.5174, 0.6624, 0.4866, 0.5111, 0.3664, 0.3339, 0.1348, 0.3435, 0.1133, 0.3525, 0.08894, 0.3519, 0.01861, 0.3101, 0.03532, 0.2126, 0.1197, 0.1964, 0.1348, 0.1863, 0.1468, 0.1679, 0.1716, 0.03072, 0.384, 0.008719, 0.4277, 0.05984, 0.4289, 0.216, 0.2869, 0.3217, 0.1525, 0.3217, 0.1525, 0.216, 0.2869, 0.2802, 0.2774, 0.008719, 0.4277, 0.0, 0.5041, 0.01619, 0.5041, 0.04193, 0.4907, 0.05984, 0.4289, 0.03563, 0.6452, 0.1657, 0.7827, 0.1641, 0.678, 0.04193, 0.4907, 0.01619, 0.5041, 0.003339, 0.5288, 0.3217, 0.1525, 0.2802, 0.2774, 0.3154, 0.3042, 0.5111, 0.3042, 0.5111, 0.1348, 0.3339, 0.1348, 0.5839, 0.9353, 0.64, 0.9215, 0.6166, 0.8634, 0.6717, 0.9548, 0.51, 1.0, 0.5134, 0.9904, 0.5766, 0.9667, 0.6105, 0.7789, 0.5629, 0.7529, 0.3121, 0.6399, 0.1641, 0.678, 0.1657, 0.7827, 0.4551, 0.9828, 0.5839, 0.9353, 0.6166, 0.8634, 0.7369, 0.7822, 0.6736, 0.7231, 0.6161, 0.7695, 0.6105, 0.7789, 0.6166, 0.8634, 0.64, 0.9215, 0.6516, 0.9215, 0.6819, 0.9508, 0.6516, 0.9215, 0.64, 0.9215, 0.5839, 0.9353, 0.4551, 0.9828, 0.51, 1.0, 0.6717, 0.9548, 0.6819, 0.9508, 0.6717, 0.9548, 0.5766, 0.9667, 0.7282, 0.6449, 0.7565, 0.6174, 0.7698, 0.6088, 0.7717, 0.6078, 0.9969, 0.5745, 0.9798, 0.6372, 0.7726, 0.606, 0.7717, 0.6078, 0.7698, 0.6088, 0.6516, 0.9215, 0.6819, 0.9508, 0.9798, 0.6372, 0.9291, 0.6244, 0.7369, 0.7822])
me_sphere_009.use_remesh_fix_poles = True
me_sphere_009.use_remesh_preserve_attributes = False
me_sphere_009.use_mirror_vertex_groups = False
me_sphere_009.update()

# ---- objects
ob_sphere = bpy.data.objects.new('Sphere', me_sphere)
ob_sphere_001 = bpy.data.objects.new('Sphere.001', me_sphere_002)
ob_sphere_002 = bpy.data.objects.new('Sphere.002', me_sphere_003)
ob_sphere_003 = bpy.data.objects.new('Sphere.003', me_sphere_004)
ob_sphere_004 = bpy.data.objects.new('Sphere.004', me_sphere_005)
ob_sphere_006 = bpy.data.objects.new('Sphere.006', me_sphere_007)
ob_sphere_007 = bpy.data.objects.new('Sphere.007', me_sphere_008)
ob_sphere_008 = bpy.data.objects.new('Sphere.008', me_sphere_009)

# ---- transforms, parenting, visibility, modifiers, constraints
ob_sphere.location = (0.0, 0.0, 0.0)
ob_sphere.lineart.crease_threshold = 0.0
ob_sphere_001.location = (0.0, 0.0, 0.0)
ob_sphere_001.lineart.crease_threshold = 0.0
ob_sphere_002.location = (0.0, 0.0, 0.0)
ob_sphere_002.lineart.crease_threshold = 0.0
ob_sphere_003.location = (0.0, 0.0, 0.0)
ob_sphere_003.lineart.crease_threshold = 0.0
ob_sphere_004.location = (0.0, 0.0, 0.0)
ob_sphere_004.lineart.crease_threshold = 0.0
ob_sphere_006.location = (0.0, 0.0, 0.0)
ob_sphere_006.lineart.crease_threshold = 0.0
ob_sphere_007.location = (0.0, 0.0, 0.0)
ob_sphere_007.lineart.crease_threshold = 0.0
ob_sphere_008.location = (0.0, 0.0, 0.0)
ob_sphere_008.lineart.crease_threshold = 0.0

# ---- collection membership
col_collection.objects.link(ob_sphere)
col_collection.objects.link(ob_sphere_001)
col_collection.objects.link(ob_sphere_002)
col_collection.objects.link(ob_sphere_003)
col_collection.objects.link(ob_sphere_004)
col_collection.objects.link(ob_sphere_006)
col_collection.objects.link(ob_sphere_007)
col_collection.objects.link(ob_sphere_008)

# ---- scene / render settings (as saved in the file)
scene.frame_start = 1; scene.frame_end = 250; scene.frame_set(1)
scene.render.engine = 'BLENDER_EEVEE_NEXT'
scene.cycles.use_denoising = False
scene.cycles.samples = 128
scene.cycles.sampling_pattern = 'TABULATED_SOBOL'
scene.cycles.use_adaptive_sampling = False
scene.cycles.use_light_tree = False
scene.view_settings.view_transform = 'Filmic'
bpy.context.view_layer.update()

# ---- added for rendering (the .blend has no active camera and no usable light): camera, sun
cam_auto = bpy.data.cameras.new('AutoCamera')
cam_auto.lens = 50.0
cam_auto.sensor_width = 36.0
cam_auto.clip_end = 1000.0
ob_auto_camera = bpy.data.objects.new('AutoCamera', cam_auto)
scene.collection.objects.link(ob_auto_camera)
ob_auto_camera.location = (3.74161, -4.50415, 2.4085)
ob_auto_camera.rotation_euler = (1.09748, -7.21219e-08, 0.694738)
scene.camera = ob_auto_camera
light_auto_sun = bpy.data.lights.new('AutoSun', 'SUN')
light_auto_sun.energy = 3.0
light_auto_sun.angle = 0.0523599
ob_auto_sun = bpy.data.objects.new('AutoSun', light_auto_sun)
scene.collection.objects.link(ob_auto_sun)
ob_auto_sun.rotation_euler = (0.872665, 0.174533, 0.523599)
bpy.context.view_layer.update()
